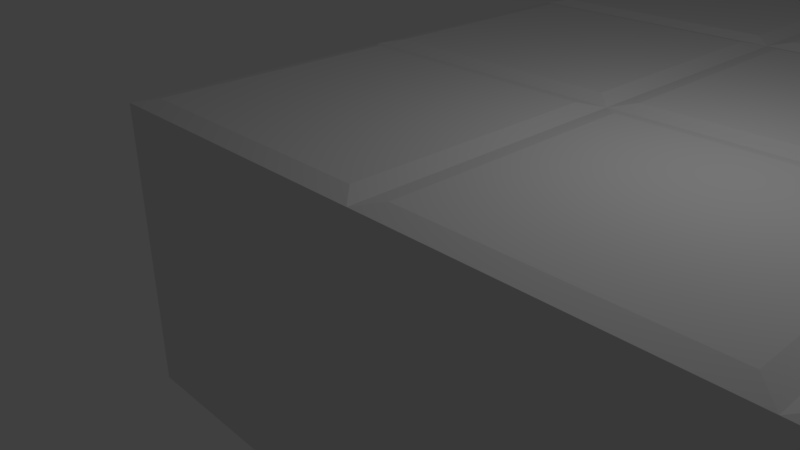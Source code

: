 # Source: Piso.blend  (saved by Blender 2.79.0; exported with 4.5.12 LTS)
import bpy
from mathutils import Matrix  # noqa: F401  (used for matrix-valued properties, if any)

bpy.ops.wm.read_factory_settings(use_empty=True)
scene = bpy.context.scene
scene.name = 'Scene'

# ---- collections
col_collection_1 = bpy.data.collections.new('Collection 1'); scene.collection.children.link(col_collection_1)

# ---- materials (node trees are filled in below, after node groups)
mat_material = bpy.data.materials.new('Material')
mat_material.alpha_threshold = 0.0
mat_material.use_transparent_shadow = False
mat_material.roughness = 0.5
mat_material.line_color = (0.0, 0.0, 0.0, 1.0)

# ---- material node trees

# ---- world
world_world = bpy.data.worlds.new('World'); scene.world = world_world
world_world.color = (0.05088, 0.05088, 0.05088)
world_world.use_sun_shadow = False
world_world.sun_shadow_jitter_overblur = 0.0
world_world.cycles.sampling_method = 'MANUAL'

# ---- cameras
cam_camera = bpy.data.cameras.new('Camera')
cam_camera.clip_end = 100.0
cam_camera.lens = 35.0
cam_camera.sensor_width = 32.0
cam_camera.sensor_height = 18.0
cam_camera.ortho_scale = 7.314
cam_camera.dof.focus_distance = 0.0
cam_camera.dof.aperture_fstop = 128.0

# ---- lights
light_lamp = bpy.data.lights.new('Lamp', 'POINT')
light_lamp.transmission_factor = 0.0
light_lamp.cutoff_distance = 30.0
light_lamp.energy = 100.0
light_lamp.shadow_buffer_clip_start = 1.001
light_lamp.shadow_soft_size = 0.1
light_lamp.shadow_maximum_resolution = 0.006
light_lamp.use_absolute_resolution = True

# ---- meshes
me_cube_046 = bpy.data.meshes.new('Cube.046')
me_cube_046.from_pydata([(0.8662, 0.8662, 0.0), (0.8662, -0.8662, 0.0), (-0.8662, 0.8662, 0.0), (-0.8662, -0.8662, 0.0)], [], [(0, 2, 3, 1)])
_uv = me_cube_046.uv_layers.new(name='UVMap')
_uv.uv.foreach_set('vector', [0.9907, 0.9853, 0.9466, 0.9853, 0.9466, 0.9409, 0.9907, 0.9409])
me_cube_046.materials.append(mat_material)
me_cube_046.use_remesh_preserve_volume = False
me_cube_046.use_remesh_preserve_attributes = False
me_cube_046.use_mirror_vertex_groups = False
me_cube_046.update()
me_cube_045 = bpy.data.meshes.new('Cube.045')
me_cube_045.from_pydata([(0.8662, 0.8662, 0.0), (0.8662, -0.8662, 0.0), (-0.8662, 0.8662, 0.0), (-0.8662, -0.8662, 0.0)], [], [(0, 2, 3, 1)])
_uv = me_cube_045.uv_layers.new(name='UVMap')
_uv.uv.foreach_set('vector', [0.7329, 0.9974, 0.6889, 0.9974, 0.6889, 0.9531, 0.7329, 0.9531])
me_cube_045.materials.append(mat_material)
me_cube_045.use_remesh_preserve_volume = False
me_cube_045.use_remesh_preserve_attributes = False
me_cube_045.use_mirror_vertex_groups = False
me_cube_045.update()
me_cube_044 = bpy.data.meshes.new('Cube.044')
me_cube_044.from_pydata([(0.8662, 0.8662, 0.0), (0.8662, -0.8662, 0.0), (-0.8662, 0.8662, 0.0), (-0.8662, -0.8662, 0.0)], [], [(0, 2, 3, 1)])
_uv = me_cube_044.uv_layers.new(name='UVMap')
_uv.uv.foreach_set('vector', [0.9415, 0.9853, 0.8975, 0.9853, 0.8975, 0.9409, 0.9415, 0.9409])
me_cube_044.materials.append(mat_material)
me_cube_044.use_remesh_preserve_volume = False
me_cube_044.use_remesh_preserve_attributes = False
me_cube_044.use_mirror_vertex_groups = False
me_cube_044.update()
me_cube_043 = bpy.data.meshes.new('Cube.043')
me_cube_043.from_pydata([(0.8662, 0.8662, 0.0), (0.8662, -0.8662, 0.0), (-0.8662, 0.8662, 0.0), (-0.8662, -0.8662, 0.0)], [], [(0, 2, 3, 1)])
_uv = me_cube_043.uv_layers.new(name='UVMap')
_uv.uv.foreach_set('vector', [0.9415, 0.5895, 0.8975, 0.5895, 0.8975, 0.5452, 0.9415, 0.5452])
me_cube_043.materials.append(mat_material)
me_cube_043.use_remesh_preserve_volume = False
me_cube_043.use_remesh_preserve_attributes = False
me_cube_043.use_mirror_vertex_groups = False
me_cube_043.update()
me_cube_042 = bpy.data.meshes.new('Cube.042')
me_cube_042.from_pydata([(0.8662, 0.8662, 0.0), (0.8662, -0.8662, 0.0), (-0.8662, 0.8662, 0.0), (-0.8662, -0.8662, 0.0)], [], [(0, 2, 3, 1)])
_uv = me_cube_042.uv_layers.new(name='UVMap')
_uv.uv.foreach_set('vector', [0.8312, 0.9531, 0.8312, 0.9974, 0.7871, 0.9974, 0.7871, 0.9531])
me_cube_042.materials.append(mat_material)
me_cube_042.use_remesh_preserve_volume = False
me_cube_042.use_remesh_preserve_attributes = False
me_cube_042.use_mirror_vertex_groups = False
me_cube_042.update()
me_cube_041 = bpy.data.meshes.new('Cube.041')
me_cube_041.from_pydata([(0.8662, 0.8662, 0.0), (0.8662, -0.8662, 0.0), (-0.8662, 0.8662, 0.0), (-0.8662, -0.8662, 0.0)], [], [(0, 2, 3, 1)])
_uv = me_cube_041.uv_layers.new(name='UVMap')
_uv.uv.foreach_set('vector', [0.9907, 0.8369, 0.9466, 0.8369, 0.9466, 0.7925, 0.9907, 0.7925])
me_cube_041.materials.append(mat_material)
me_cube_041.use_remesh_preserve_volume = False
me_cube_041.use_remesh_preserve_attributes = False
me_cube_041.use_mirror_vertex_groups = False
me_cube_041.update()
me_cube_040 = bpy.data.meshes.new('Cube.040')
me_cube_040.from_pydata([(0.8662, 0.8662, 0.0), (0.8662, -0.8662, 0.0), (-0.8662, 0.8662, 0.0), (-0.8662, -0.8662, 0.0)], [], [(0, 2, 3, 1)])
_uv = me_cube_040.uv_layers.new(name='UVMap')
_uv.uv.foreach_set('vector', [0.6346, 0.9531, 0.6346, 0.9974, 0.5906, 0.9974, 0.5906, 0.9531])
me_cube_040.materials.append(mat_material)
me_cube_040.use_remesh_preserve_volume = False
me_cube_040.use_remesh_preserve_attributes = False
me_cube_040.use_mirror_vertex_groups = False
me_cube_040.update()
me_cube_039 = bpy.data.meshes.new('Cube.039')
me_cube_039.from_pydata([(0.8662, 0.8662, 0.0), (0.8662, -0.8662, 0.0), (-0.8662, 0.8662, 0.0), (-0.8662, -0.8662, 0.0)], [], [(0, 2, 3, 1)])
_uv = me_cube_039.uv_layers.new(name='UVMap')
_uv.uv.foreach_set('vector', [0.9907, 0.7379, 0.9466, 0.7379, 0.9466, 0.6936, 0.9907, 0.6936])
me_cube_039.materials.append(mat_material)
me_cube_039.use_remesh_preserve_volume = False
me_cube_039.use_remesh_preserve_attributes = False
me_cube_039.use_mirror_vertex_groups = False
me_cube_039.update()
me_cube_038 = bpy.data.meshes.new('Cube.038')
me_cube_038.from_pydata([(0.8662, 0.8662, 0.0), (0.8662, -0.8662, 0.0), (-0.8662, 0.8662, 0.0), (-0.8662, -0.8662, 0.0)], [], [(0, 2, 3, 1)])
_uv = me_cube_038.uv_layers.new(name='UVMap')
_uv.uv.foreach_set('vector', [0.9907, 0.4957, 0.9907, 0.5401, 0.9466, 0.5401, 0.9466, 0.4957])
me_cube_038.materials.append(mat_material)
me_cube_038.use_remesh_preserve_volume = False
me_cube_038.use_remesh_preserve_attributes = False
me_cube_038.use_mirror_vertex_groups = False
me_cube_038.update()
me_cube_037 = bpy.data.meshes.new('Cube.037')
me_cube_037.from_pydata([(0.8662, 0.8662, 0.0), (0.8662, -0.8662, 0.0), (-0.8662, 0.8662, 0.0), (-0.8662, -0.8662, 0.0)], [], [(0, 2, 3, 1)])
_uv = me_cube_037.uv_layers.new(name='UVMap')
_uv.uv.foreach_set('vector', [0.9907, 0.5452, 0.9907, 0.5895, 0.9466, 0.5895, 0.9466, 0.5452])
me_cube_037.materials.append(mat_material)
me_cube_037.use_remesh_preserve_volume = False
me_cube_037.use_remesh_preserve_attributes = False
me_cube_037.use_mirror_vertex_groups = False
me_cube_037.update()
me_cube_036 = bpy.data.meshes.new('Cube.036')
me_cube_036.from_pydata([(0.8662, 0.8662, 0.0), (0.8662, -0.8662, 0.0), (-0.8662, 0.8662, 0.0), (-0.8662, -0.8662, 0.0)], [], [(0, 2, 3, 1)])
_uv = me_cube_036.uv_layers.new(name='UVMap')
_uv.uv.foreach_set('vector', [0.4923, 0.9531, 0.5364, 0.9531, 0.5364, 0.9974, 0.4923, 0.9974])
me_cube_036.materials.append(mat_material)
me_cube_036.use_remesh_preserve_volume = False
me_cube_036.use_remesh_preserve_attributes = False
me_cube_036.use_mirror_vertex_groups = False
me_cube_036.update()
me_cube_035 = bpy.data.meshes.new('Cube.035')
me_cube_035.from_pydata([(0.8662, 0.8662, 0.0), (0.8662, -0.8662, 0.0), (-0.8662, 0.8662, 0.0), (-0.8662, -0.8662, 0.0)], [], [(0, 2, 3, 1)])
_uv = me_cube_035.uv_layers.new(name='UVMap')
_uv.uv.foreach_set('vector', [0.782, 0.9531, 0.782, 0.9974, 0.738, 0.9974, 0.738, 0.9531])
me_cube_035.materials.append(mat_material)
me_cube_035.use_remesh_preserve_volume = False
me_cube_035.use_remesh_preserve_attributes = False
me_cube_035.use_mirror_vertex_groups = False
me_cube_035.update()
me_cube_034 = bpy.data.meshes.new('Cube.034')
me_cube_034.from_pydata([(0.8662, 0.8662, 0.0), (0.8662, -0.8662, 0.0), (-0.8662, 0.8662, 0.0), (-0.8662, -0.8662, 0.0)], [], [(0, 2, 3, 1)])
_uv = me_cube_034.uv_layers.new(name='UVMap')
_uv.uv.foreach_set('vector', [0.9907, 0.7874, 0.9466, 0.7874, 0.9466, 0.743, 0.9907, 0.743])
me_cube_034.materials.append(mat_material)
me_cube_034.use_remesh_preserve_volume = False
me_cube_034.use_remesh_preserve_attributes = False
me_cube_034.use_mirror_vertex_groups = False
me_cube_034.update()
me_cube_033 = bpy.data.meshes.new('Cube.033')
me_cube_033.from_pydata([(0.8662, 0.8662, 0.0), (0.8662, -0.8662, 0.0), (-0.8662, 0.8662, 0.0), (-0.8662, -0.8662, 0.0)], [], [(0, 2, 3, 1)])
_uv = me_cube_033.uv_layers.new(name='UVMap')
_uv.uv.foreach_set('vector', [0.9415, 0.6885, 0.8975, 0.6885, 0.8975, 0.6441, 0.9415, 0.6441])
me_cube_033.materials.append(mat_material)
me_cube_033.use_remesh_preserve_volume = False
me_cube_033.use_remesh_preserve_attributes = False
me_cube_033.use_mirror_vertex_groups = False
me_cube_033.update()
me_cube_032 = bpy.data.meshes.new('Cube.032')
me_cube_032.from_pydata([(0.8662, 0.8662, 0.0), (0.8662, -0.8662, 0.0), (-0.8662, 0.8662, 0.0), (-0.8662, -0.8662, 0.0)], [], [(0, 2, 3, 1)])
_uv = me_cube_032.uv_layers.new(name='UVMap')
_uv.uv.foreach_set('vector', [0.3941, 0.9531, 0.4381, 0.9531, 0.4381, 0.9974, 0.3941, 0.9974])
me_cube_032.materials.append(mat_material)
me_cube_032.use_remesh_preserve_volume = False
me_cube_032.use_remesh_preserve_attributes = False
me_cube_032.use_mirror_vertex_groups = False
me_cube_032.update()
me_cube_031 = bpy.data.meshes.new('Cube.031')
me_cube_031.from_pydata([(0.8662, 0.8662, 0.0), (0.8662, -0.8662, 0.0), (-0.8662, 0.8662, 0.0), (-0.8662, -0.8662, 0.0)], [], [(0, 2, 3, 1)])
_uv = me_cube_031.uv_layers.new(name='UVMap')
_uv.uv.foreach_set('vector', [0.9466, 0.8863, 0.9466, 0.842, 0.9907, 0.842, 0.9907, 0.8863])
me_cube_031.materials.append(mat_material)
me_cube_031.use_remesh_preserve_volume = False
me_cube_031.use_remesh_preserve_attributes = False
me_cube_031.use_mirror_vertex_groups = False
me_cube_031.update()
me_cube_030 = bpy.data.meshes.new('Cube.030')
me_cube_030.from_pydata([(0.8662, 0.8662, 0.0), (0.8662, -0.8662, 0.0), (-0.8662, 0.8662, 0.0), (-0.8662, -0.8662, 0.0)], [], [(0, 2, 3, 1)])
_uv = me_cube_030.uv_layers.new(name='UVMap')
_uv.uv.foreach_set('vector', [0.9907, 0.4462, 0.9907, 0.4906, 0.9466, 0.4906, 0.9466, 0.4462])
me_cube_030.materials.append(mat_material)
me_cube_030.use_remesh_preserve_volume = False
me_cube_030.use_remesh_preserve_attributes = False
me_cube_030.use_mirror_vertex_groups = False
me_cube_030.update()
me_cube_029 = bpy.data.meshes.new('Cube.029')
me_cube_029.from_pydata([(0.8662, 0.8662, 0.0), (0.8662, -0.8662, 0.0), (-0.8662, 0.8662, 0.0), (-0.8662, -0.8662, 0.0)], [], [(0, 2, 3, 1)])
_uv = me_cube_029.uv_layers.new(name='UVMap')
_uv.uv.foreach_set('vector', [0.4873, 0.9531, 0.4873, 0.9974, 0.4432, 0.9974, 0.4432, 0.9531])
me_cube_029.materials.append(mat_material)
me_cube_029.use_remesh_preserve_volume = False
me_cube_029.use_remesh_preserve_attributes = False
me_cube_029.use_mirror_vertex_groups = False
me_cube_029.update()
me_cube_028 = bpy.data.meshes.new('Cube.028')
me_cube_028.from_pydata([(0.8662, 0.8662, 0.0), (0.8662, -0.8662, 0.0), (-0.8662, 0.8662, 0.0), (-0.8662, -0.8662, 0.0)], [], [(0, 2, 3, 1)])
_uv = me_cube_028.uv_layers.new(name='UVMap')
_uv.uv.foreach_set('vector', [0.9907, 0.8914, 0.9907, 0.9358, 0.9466, 0.9358, 0.9466, 0.8914])
me_cube_028.materials.append(mat_material)
me_cube_028.use_remesh_preserve_volume = False
me_cube_028.use_remesh_preserve_attributes = False
me_cube_028.use_mirror_vertex_groups = False
me_cube_028.update()
me_cube_027 = bpy.data.meshes.new('Cube.027')
me_cube_027.from_pydata([(0.8662, 0.8662, 0.0), (0.8662, -0.8662, 0.0), (-0.8662, 0.8662, 0.0), (-0.8662, -0.8662, 0.0)], [], [(0, 2, 3, 1)])
_uv = me_cube_027.uv_layers.new(name='UVMap')
_uv.uv.foreach_set('vector', [0.8803, 0.9974, 0.8362, 0.9974, 0.8362, 0.9531, 0.8803, 0.9531])
me_cube_027.materials.append(mat_material)
me_cube_027.use_remesh_preserve_volume = False
me_cube_027.use_remesh_preserve_attributes = False
me_cube_027.use_mirror_vertex_groups = False
me_cube_027.update()
me_cube_026 = bpy.data.meshes.new('Cube.026')
me_cube_026.from_pydata([(0.8662, 0.8662, 0.0), (0.8662, -0.8662, 0.0), (-0.8662, 0.8662, 0.0), (-0.8662, -0.8662, 0.0)], [], [(0, 2, 3, 1)])
_uv = me_cube_026.uv_layers.new(name='UVMap')
_uv.uv.foreach_set('vector', [0.5855, 0.948, 0.5415, 0.948, 0.5415, 0.9036, 0.5855, 0.9036])
me_cube_026.materials.append(mat_material)
me_cube_026.use_remesh_preserve_volume = False
me_cube_026.use_remesh_preserve_attributes = False
me_cube_026.use_mirror_vertex_groups = False
me_cube_026.update()
me_cube_025 = bpy.data.meshes.new('Cube.025')
me_cube_025.from_pydata([(0.8662, 0.8662, 0.0), (0.8662, -0.8662, 0.0), (-0.8662, 0.8662, 0.0), (-0.8662, -0.8662, 0.0)], [], [(0, 2, 3, 1)])
_uv = me_cube_025.uv_layers.new(name='UVMap')
_uv.uv.foreach_set('vector', [0.6838, 0.948, 0.6397, 0.948, 0.6397, 0.9036, 0.6838, 0.9036])
me_cube_025.materials.append(mat_material)
me_cube_025.use_remesh_preserve_volume = False
me_cube_025.use_remesh_preserve_attributes = False
me_cube_025.use_mirror_vertex_groups = False
me_cube_025.update()
me_cube_024 = bpy.data.meshes.new('Cube.024')
me_cube_024.from_pydata([(0.8662, 0.8662, 0.0), (0.8662, -0.8662, 0.0), (-0.8662, 0.8662, 0.0), (-0.8662, -0.8662, 0.0)], [], [(0, 2, 3, 1)])
_uv = me_cube_024.uv_layers.new(name='UVMap')
_uv.uv.foreach_set('vector', [0.9415, 0.7379, 0.8975, 0.7379, 0.8975, 0.6936, 0.9415, 0.6936])
me_cube_024.materials.append(mat_material)
me_cube_024.use_remesh_preserve_volume = False
me_cube_024.use_remesh_preserve_attributes = False
me_cube_024.use_mirror_vertex_groups = False
me_cube_024.update()
me_cube_023 = bpy.data.meshes.new('Cube.023')
me_cube_023.from_pydata([(0.8662, 0.8662, 0.0), (0.8662, -0.8662, 0.0), (-0.8662, 0.8662, 0.0), (-0.8662, -0.8662, 0.0)], [], [(0, 2, 3, 1)])
_uv = me_cube_023.uv_layers.new(name='UVMap')
_uv.uv.foreach_set('vector', [0.4432, 0.9036, 0.4873, 0.9036, 0.4873, 0.948, 0.4432, 0.948])
me_cube_023.materials.append(mat_material)
me_cube_023.use_remesh_preserve_volume = False
me_cube_023.use_remesh_preserve_attributes = False
me_cube_023.use_mirror_vertex_groups = False
me_cube_023.update()
me_cube_022 = bpy.data.meshes.new('Cube.022')
me_cube_022.from_pydata([(0.8662, 0.8662, 0.0), (0.8662, -0.8662, 0.0), (-0.8662, 0.8662, 0.0), (-0.8662, -0.8662, 0.0)], [], [(0, 2, 3, 1)])
_uv = me_cube_022.uv_layers.new(name='UVMap')
_uv.uv.foreach_set('vector', [0.6346, 0.948, 0.5906, 0.948, 0.5906, 0.9036, 0.6346, 0.9036])
me_cube_022.materials.append(mat_material)
me_cube_022.use_remesh_preserve_volume = False
me_cube_022.use_remesh_preserve_attributes = False
me_cube_022.use_mirror_vertex_groups = False
me_cube_022.update()
me_cube_021 = bpy.data.meshes.new('Cube.021')
me_cube_021.from_pydata([(0.8662, 0.8662, 0.0), (0.8662, -0.8662, 0.0), (-0.8662, 0.8662, 0.0), (-0.8662, -0.8662, 0.0)], [], [(0, 2, 3, 1)])
_uv = me_cube_021.uv_layers.new(name='UVMap')
_uv.uv.foreach_set('vector', [0.8803, 0.948, 0.8362, 0.948, 0.8362, 0.9036, 0.8803, 0.9036])
me_cube_021.materials.append(mat_material)
me_cube_021.use_remesh_preserve_volume = False
me_cube_021.use_remesh_preserve_attributes = False
me_cube_021.use_mirror_vertex_groups = False
me_cube_021.update()
me_cube_020 = bpy.data.meshes.new('Cube.020')
me_cube_020.from_pydata([(0.8662, 0.8662, 0.0), (0.8662, -0.8662, 0.0), (-0.8662, 0.8662, 0.0), (-0.8662, -0.8662, 0.0)], [], [(0, 2, 3, 1)])
_uv = me_cube_020.uv_layers.new(name='UVMap')
_uv.uv.foreach_set('vector', [0.7329, 0.948, 0.6889, 0.948, 0.6889, 0.9036, 0.7329, 0.9036])
me_cube_020.materials.append(mat_material)
me_cube_020.use_remesh_preserve_volume = False
me_cube_020.use_remesh_preserve_attributes = False
me_cube_020.use_mirror_vertex_groups = False
me_cube_020.update()
me_cube_019 = bpy.data.meshes.new('Cube.019')
me_cube_019.from_pydata([(0.8662, 0.8662, 0.0), (0.8662, -0.8662, 0.0), (-0.8662, 0.8662, 0.0), (-0.8662, -0.8662, 0.0)], [], [(0, 2, 3, 1)])
_uv = me_cube_019.uv_layers.new(name='UVMap')
_uv.uv.foreach_set('vector', [0.9415, 0.5401, 0.8975, 0.5401, 0.8975, 0.4957, 0.9415, 0.4957])
me_cube_019.materials.append(mat_material)
me_cube_019.use_remesh_preserve_volume = False
me_cube_019.use_remesh_preserve_attributes = False
me_cube_019.use_mirror_vertex_groups = False
me_cube_019.update()
me_cube_018 = bpy.data.meshes.new('Cube.018')
me_cube_018.from_pydata([(0.8662, 0.8662, 0.0), (0.8662, -0.8662, 0.0), (-0.8662, 0.8662, 0.0), (-0.8662, -0.8662, 0.0)], [], [(0, 2, 3, 1)])
_uv = me_cube_018.uv_layers.new(name='UVMap')
_uv.uv.foreach_set('vector', [0.9415, 0.9358, 0.8975, 0.9358, 0.8975, 0.8914, 0.9415, 0.8914])
me_cube_018.materials.append(mat_material)
me_cube_018.use_remesh_preserve_volume = False
me_cube_018.use_remesh_preserve_attributes = False
me_cube_018.use_mirror_vertex_groups = False
me_cube_018.update()
me_cube_017 = bpy.data.meshes.new('Cube.017')
me_cube_017.from_pydata([(0.8662, 0.8662, 0.0), (0.8662, -0.8662, 0.0), (-0.8662, 0.8662, 0.0), (-0.8662, -0.8662, 0.0)], [], [(0, 2, 3, 1)])
_uv = me_cube_017.uv_layers.new(name='UVMap')
_uv.uv.foreach_set('vector', [0.9415, 0.4906, 0.8975, 0.4906, 0.8975, 0.4462, 0.9415, 0.4462])
me_cube_017.materials.append(mat_material)
me_cube_017.use_remesh_preserve_volume = False
me_cube_017.use_remesh_preserve_attributes = False
me_cube_017.use_mirror_vertex_groups = False
me_cube_017.update()
me_cube_016 = bpy.data.meshes.new('Cube.016')
me_cube_016.from_pydata([(0.8662, 0.8662, 0.0), (0.8662, -0.8662, 0.0), (-0.8662, 0.8662, 0.0), (-0.8662, -0.8662, 0.0)], [], [(0, 2, 3, 1)])
_uv = me_cube_016.uv_layers.new(name='UVMap')
_uv.uv.foreach_set('vector', [0.9415, 0.639, 0.8975, 0.639, 0.8975, 0.5946, 0.9415, 0.5946])
me_cube_016.materials.append(mat_material)
me_cube_016.use_remesh_preserve_volume = False
me_cube_016.use_remesh_preserve_attributes = False
me_cube_016.use_mirror_vertex_groups = False
me_cube_016.update()
me_cube_015 = bpy.data.meshes.new('Cube.015')
me_cube_015.from_pydata([(0.8662, 0.8662, 0.0), (0.8662, -0.8662, 0.0), (-0.8662, 0.8662, 0.0), (-0.8662, -0.8662, 0.0)], [], [(0, 2, 3, 1)])
_uv = me_cube_015.uv_layers.new(name='UVMap')
_uv.uv.foreach_set('vector', [0.8975, 0.4411, 0.8975, 0.3968, 0.9415, 0.3968, 0.9415, 0.4411])
me_cube_015.materials.append(mat_material)
me_cube_015.use_remesh_preserve_volume = False
me_cube_015.use_remesh_preserve_attributes = False
me_cube_015.use_mirror_vertex_groups = False
me_cube_015.update()
me_cube_014 = bpy.data.meshes.new('Cube.014')
me_cube_014.from_pydata([(0.8662, 0.8662, 0.0), (0.8662, -0.8662, 0.0), (-0.8662, 0.8662, 0.0), (-0.8662, -0.8662, 0.0)], [], [(0, 2, 3, 1)])
_uv = me_cube_014.uv_layers.new(name='UVMap')
_uv.uv.foreach_set('vector', [0.4381, 0.948, 0.3941, 0.948, 0.3941, 0.9036, 0.4381, 0.9036])
me_cube_014.materials.append(mat_material)
me_cube_014.use_remesh_preserve_volume = False
me_cube_014.use_remesh_preserve_attributes = False
me_cube_014.use_mirror_vertex_groups = False
me_cube_014.update()
me_cube_013 = bpy.data.meshes.new('Cube.013')
me_cube_013.from_pydata([(0.8662, 0.8662, 0.0), (0.8662, -0.8662, 0.0), (-0.8662, 0.8662, 0.0), (-0.8662, -0.8662, 0.0)], [], [(0, 2, 3, 1)])
_uv = me_cube_013.uv_layers.new(name='UVMap')
_uv.uv.foreach_set('vector', [0.5364, 0.9036, 0.5364, 0.948, 0.4923, 0.948, 0.4923, 0.9036])
me_cube_013.materials.append(mat_material)
me_cube_013.use_remesh_preserve_volume = False
me_cube_013.use_remesh_preserve_attributes = False
me_cube_013.use_mirror_vertex_groups = False
me_cube_013.update()
me_cube_012 = bpy.data.meshes.new('Cube.012')
me_cube_012.from_pydata([(0.8662, 0.8662, 0.0), (0.8662, -0.8662, 0.0), (-0.8662, 0.8662, 0.0), (-0.8662, -0.8662, 0.0)], [], [(0, 2, 3, 1)])
_uv = me_cube_012.uv_layers.new(name='UVMap')
_uv.uv.foreach_set('vector', [0.8975, 0.743, 0.9415, 0.743, 0.9415, 0.7874, 0.8975, 0.7874])
me_cube_012.materials.append(mat_material)
me_cube_012.use_remesh_preserve_volume = False
me_cube_012.use_remesh_preserve_attributes = False
me_cube_012.use_mirror_vertex_groups = False
me_cube_012.update()
me_cube_011 = bpy.data.meshes.new('Cube.011')
me_cube_011.from_pydata([(0.8662, 0.8662, 0.0), (0.8662, -0.8662, 0.0), (-0.8662, 0.8662, 0.0), (-0.8662, -0.8662, 0.0)], [], [(0, 2, 3, 1)])
_uv = me_cube_011.uv_layers.new(name='UVMap')
_uv.uv.foreach_set('vector', [0.7871, 0.9036, 0.8312, 0.9036, 0.8312, 0.948, 0.7871, 0.948])
me_cube_011.materials.append(mat_material)
me_cube_011.use_remesh_preserve_volume = False
me_cube_011.use_remesh_preserve_attributes = False
me_cube_011.use_mirror_vertex_groups = False
me_cube_011.update()
me_cube_010 = bpy.data.meshes.new('Cube.010')
me_cube_010.from_pydata([(0.8662, 0.8662, 0.0), (0.8662, -0.8662, 0.0), (-0.8662, 0.8662, 0.0), (-0.8662, -0.8662, 0.0)], [], [(0, 2, 3, 1)])
_uv = me_cube_010.uv_layers.new(name='UVMap')
_uv.uv.foreach_set('vector', [0.738, 0.9036, 0.782, 0.9036, 0.782, 0.948, 0.738, 0.948])
me_cube_010.materials.append(mat_material)
me_cube_010.use_remesh_preserve_volume = False
me_cube_010.use_remesh_preserve_attributes = False
me_cube_010.use_mirror_vertex_groups = False
me_cube_010.update()
me_cube_009 = bpy.data.meshes.new('Cube.009')
me_cube_009.from_pydata([(0.8662, 0.8662, 0.0), (0.8662, -0.8662, 0.0), (-0.8662, 0.8662, 0.0), (-0.8662, -0.8662, 0.0)], [], [(0, 2, 3, 1)])
_uv = me_cube_009.uv_layers.new(name='UVMap')
_uv.uv.foreach_set('vector', [0.8975, 0.842, 0.9415, 0.842, 0.9415, 0.8863, 0.8975, 0.8863])
me_cube_009.materials.append(mat_material)
me_cube_009.use_remesh_preserve_volume = False
me_cube_009.use_remesh_preserve_attributes = False
me_cube_009.use_mirror_vertex_groups = False
me_cube_009.update()
me_cube_008 = bpy.data.meshes.new('Cube.008')
me_cube_008.from_pydata([(0.8662, 0.8662, 0.0), (0.8662, -0.8662, 0.0), (-0.8662, 0.8662, 0.0), (-0.8662, -0.8662, 0.0)], [], [(0, 2, 3, 1)])
_uv = me_cube_008.uv_layers.new(name='UVMap')
_uv.uv.foreach_set('vector', [0.8975, 0.7925, 0.9415, 0.7925, 0.9415, 0.8369, 0.8975, 0.8369])
me_cube_008.materials.append(mat_material)
me_cube_008.use_remesh_preserve_volume = False
me_cube_008.use_remesh_preserve_attributes = False
me_cube_008.use_mirror_vertex_groups = False
me_cube_008.update()
me_cube_007 = bpy.data.meshes.new('Cube.007')
me_cube_007.from_pydata([(0.8662, 0.8662, 0.0), (0.8662, -0.8662, 0.0), (-0.8662, 0.8662, 0.0), (-0.8662, -0.8662, 0.0)], [], [(0, 2, 3, 1)])
_uv = me_cube_007.uv_layers.new(name='UVMap')
_uv.uv.foreach_set('vector', [0.5855, 0.9531, 0.5855, 0.9974, 0.5415, 0.9974, 0.5415, 0.9531])
me_cube_007.materials.append(mat_material)
me_cube_007.use_remesh_preserve_volume = False
me_cube_007.use_remesh_preserve_attributes = False
me_cube_007.use_mirror_vertex_groups = False
me_cube_007.update()
me_cube_006 = bpy.data.meshes.new('Cube.006')
me_cube_006.from_pydata([(0.8662, 0.8662, 0.0), (0.8662, -0.8662, 0.0), (-0.8662, 0.8662, 0.0), (-0.8662, -0.8662, 0.0)], [], [(0, 2, 3, 1)])
_uv = me_cube_006.uv_layers.new(name='UVMap')
_uv.uv.foreach_set('vector', [0.9466, 0.3968, 0.9907, 0.3968, 0.9907, 0.4411, 0.9466, 0.4411])
me_cube_006.materials.append(mat_material)
me_cube_006.use_remesh_preserve_volume = False
me_cube_006.use_remesh_preserve_attributes = False
me_cube_006.use_mirror_vertex_groups = False
me_cube_006.update()
me_cube_005 = bpy.data.meshes.new('Cube.005')
me_cube_005.from_pydata([(0.8662, 0.8662, 0.0), (0.8662, -0.8662, 0.0), (-0.8662, 0.8662, 0.0), (-0.8662, -0.8662, 0.0)], [], [(0, 2, 3, 1)])
_uv = me_cube_005.uv_layers.new(name='UVMap')
_uv.uv.foreach_set('vector', [0.9466, 0.5946, 0.9907, 0.5946, 0.9907, 0.639, 0.9466, 0.639])
me_cube_005.materials.append(mat_material)
me_cube_005.use_remesh_preserve_volume = False
me_cube_005.use_remesh_preserve_attributes = False
me_cube_005.use_mirror_vertex_groups = False
me_cube_005.update()
me_cube_004 = bpy.data.meshes.new('Cube.004')
me_cube_004.from_pydata([(0.8662, 0.8662, 0.0), (0.8662, -0.8662, 0.0), (-0.8662, 0.8662, 0.0), (-0.8662, -0.8662, 0.0)], [], [(0, 2, 3, 1)])
_uv = me_cube_004.uv_layers.new(name='UVMap')
_uv.uv.foreach_set('vector', [0.6397, 0.9531, 0.6838, 0.9531, 0.6838, 0.9974, 0.6397, 0.9974])
me_cube_004.materials.append(mat_material)
me_cube_004.use_remesh_preserve_volume = False
me_cube_004.use_remesh_preserve_attributes = False
me_cube_004.use_mirror_vertex_groups = False
me_cube_004.update()
me_cube_003 = bpy.data.meshes.new('Cube.003')
me_cube_003.from_pydata([(0.8662, 0.8662, 0.0), (0.8662, -0.8662, 0.0), (-0.8662, 0.8662, 0.0), (-0.8662, -0.8662, 0.0)], [], [(0, 2, 3, 1)])
_uv = me_cube_003.uv_layers.new(name='UVMap')
_uv.uv.foreach_set('vector', [0.9907, 0.6885, 0.9466, 0.6885, 0.9466, 0.6441, 0.9907, 0.6441])
me_cube_003.materials.append(mat_material)
me_cube_003.use_remesh_preserve_volume = False
me_cube_003.use_remesh_preserve_attributes = False
me_cube_003.use_mirror_vertex_groups = False
me_cube_003.update()
me_cube_002 = bpy.data.meshes.new('Cube.002')
me_cube_002.from_pydata([(0.8662, 0.8662, 0.0), (0.8662, -0.8662, 0.0), (-0.8662, 0.8662, 0.0), (-0.8662, -0.8662, 0.0)], [], [(0, 2, 3, 1)])
_uv = me_cube_002.uv_layers.new(name='UVMap')
_uv.uv.foreach_set('vector', [0.9975, 0.00256, 0.9975, 0.04691, 0.9534, 0.04691, 0.9534, 0.00256])
me_cube_002.materials.append(mat_material)
me_cube_002.use_remesh_preserve_volume = False
me_cube_002.use_remesh_preserve_attributes = False
me_cube_002.use_mirror_vertex_groups = False
me_cube_002.update()
me_cube = bpy.data.meshes.new('Cube')
me_cube.from_pydata([(1.0, 1.0, -1.0), (1.0, -1.0, -1.0), (-1.0, -1.0, -1.0), (-1.0, 1.0, -1.0), (1.0, 1.0, 1.0), (1.0, -1.0, 1.0), (-1.0, -1.0, 1.0), (-1.0, 1.0, 1.0), (1.0, 3.0, -1.0), (1.0, 1.0, -1.0), (-1.0, 1.0, -1.0), (-1.0, 3.0, -1.0), (1.0, 3.0, 1.0), (1.0, 1.0, 1.0), (-1.0, 1.0, 1.0), (-1.0, 3.0, 1.0), (1.0, 5.0, -1.0), (1.0, 3.0, -1.0), (-1.0, 3.0, -1.0), (-1.0, 5.0, -1.0), (1.0, 5.0, 1.0), (1.0, 3.0, 1.0), (-1.0, 3.0, 1.0), (-1.0, 5.0, 1.0), (1.0, 7.0, -1.0), (1.0, 5.0, -1.0), (-1.0, 5.0, -1.0), (-1.0, 7.0, -1.0), (1.0, 7.0, 1.0), (1.0, 5.0, 1.0), (-1.0, 5.0, 1.0), (-1.0, 7.0, 1.0), (1.0, 9.0, -1.0), (1.0, 7.0, -1.0), (-1.0, 7.0, -1.0), (-1.0, 9.0, -1.0), (1.0, 9.0, 1.0), (1.0, 7.0, 1.0), (-1.0, 7.0, 1.0), (-1.0, 9.0, 1.0), (1.0, 11.0, -1.0), (1.0, 9.0, -1.0), (-1.0, 9.0, -1.0), (-1.0, 11.0, -1.0), (1.0, 11.0, 1.0), (1.0, 9.0, 1.0), (-1.0, 9.0, 1.0), (-1.0, 11.0, 1.0), (1.0, 13.0, -1.0), (1.0, 11.0, -1.0), (-1.0, 11.0, -1.0), (-1.0, 13.0, -1.0), (1.0, 13.0, 1.0), (1.0, 11.0, 1.0), (-1.0, 11.0, 1.0), (-1.0, 13.0, 1.0), (1.0, 15.0, -1.0), (1.0, 13.0, -1.0), (-1.0, 13.0, -1.0), (-1.0, 15.0, -1.0), (1.0, 15.0, 1.0), (1.0, 13.0, 1.0), (-1.0, 13.0, 1.0), (-1.0, 15.0, 1.0), (1.0, 17.0, -1.0), (1.0, 15.0, -1.0), (-1.0, 15.0, -1.0), (-1.0, 17.0, -1.0), (1.0, 17.0, 1.0), (1.0, 15.0, 1.0), (-1.0, 15.0, 1.0), (-1.0, 17.0, 1.0), (3.0, 1.0, -1.0), (3.0, -1.0, -1.0), (1.0, -1.0, -1.0), (1.0, 1.0, -1.0), (3.0, 1.0, 1.0), (3.0, -1.0, 1.0), (1.0, -1.0, 1.0), (1.0, 1.0, 1.0), (3.0, 3.0, -1.0), (3.0, 1.0, -1.0), (1.0, 1.0, -1.0), (1.0, 3.0, -1.0), (3.0, 3.0, 1.0), (3.0, 1.0, 1.0), (1.0, 1.0, 1.0), (1.0, 3.0, 1.0), (3.0, 5.0, -1.0), (3.0, 3.0, -1.0), (1.0, 3.0, -1.0), (1.0, 5.0, -1.0), (3.0, 5.0, 1.0), (3.0, 3.0, 1.0), (1.0, 3.0, 1.0), (1.0, 5.0, 1.0), (3.0, 7.0, -1.0), (3.0, 5.0, -1.0), (1.0, 5.0, -1.0), (1.0, 7.0, -1.0), (3.0, 7.0, 1.0), (3.0, 5.0, 1.0), (1.0, 5.0, 1.0), (1.0, 7.0, 1.0), (3.0, 9.0, -1.0), (3.0, 7.0, -1.0), (1.0, 7.0, -1.0), (1.0, 9.0, -1.0), (3.0, 9.0, 1.0), (3.0, 7.0, 1.0), (1.0, 7.0, 1.0), (1.0, 9.0, 1.0), (3.0, 11.0, -1.0), (3.0, 9.0, -1.0), (1.0, 9.0, -1.0), (1.0, 11.0, -1.0), (3.0, 11.0, 1.0), (3.0, 9.0, 1.0), (1.0, 9.0, 1.0), (1.0, 11.0, 1.0), (3.0, 13.0, -1.0), (3.0, 11.0, -1.0), (1.0, 11.0, -1.0), (1.0, 13.0, -1.0), (3.0, 13.0, 1.0), (3.0, 11.0, 1.0), (1.0, 11.0, 1.0), (1.0, 13.0, 1.0), (3.0, 15.0, -1.0), (3.0, 13.0, -1.0), (1.0, 13.0, -1.0), (1.0, 15.0, -1.0), (3.0, 15.0, 1.0), (3.0, 13.0, 1.0), (1.0, 13.0, 1.0), (1.0, 15.0, 1.0), (3.0, 17.0, -1.0), (3.0, 15.0, -1.0), (1.0, 15.0, -1.0), (1.0, 17.0, -1.0), (3.0, 17.0, 1.0), (3.0, 15.0, 1.0), (1.0, 15.0, 1.0), (1.0, 17.0, 1.0), (5.0, 1.0, -1.0), (5.0, -1.0, -1.0), (3.0, -1.0, -1.0), (3.0, 1.0, -1.0), (5.0, 1.0, 1.0), (5.0, -1.0, 1.0), (3.0, -1.0, 1.0), (3.0, 1.0, 1.0), (5.0, 3.0, -1.0), (5.0, 1.0, -1.0), (3.0, 1.0, -1.0), (3.0, 3.0, -1.0), (5.0, 3.0, 1.0), (5.0, 1.0, 1.0), (3.0, 1.0, 1.0), (3.0, 3.0, 1.0), (5.0, 5.0, -1.0), (5.0, 3.0, -1.0), (3.0, 3.0, -1.0), (3.0, 5.0, -1.0), (5.0, 5.0, 1.0), (5.0, 3.0, 1.0), (3.0, 3.0, 1.0), (3.0, 5.0, 1.0), (5.0, 7.0, -1.0), (5.0, 5.0, -1.0), (3.0, 5.0, -1.0), (3.0, 7.0, -1.0), (5.0, 7.0, 1.0), (5.0, 5.0, 1.0), (3.0, 5.0, 1.0), (3.0, 7.0, 1.0), (5.0, 9.0, -1.0), (5.0, 7.0, -1.0), (3.0, 7.0, -1.0), (3.0, 9.0, -1.0), (5.0, 9.0, 1.0), (5.0, 7.0, 1.0), (3.0, 7.0, 1.0), (3.0, 9.0, 1.0), (5.0, 11.0, -1.0), (5.0, 9.0, -1.0), (3.0, 9.0, -1.0), (3.0, 11.0, -1.0), (5.0, 11.0, 1.0), (5.0, 9.0, 1.0), (3.0, 9.0, 1.0), (3.0, 11.0, 1.0), (5.0, 13.0, -1.0), (5.0, 11.0, -1.0), (3.0, 11.0, -1.0), (3.0, 13.0, -1.0), (5.0, 13.0, 1.0), (5.0, 11.0, 1.0), (3.0, 11.0, 1.0), (3.0, 13.0, 1.0), (5.0, 15.0, -1.0), (5.0, 13.0, -1.0), (3.0, 13.0, -1.0), (3.0, 15.0, -1.0), (5.0, 15.0, 1.0), (5.0, 13.0, 1.0), (3.0, 13.0, 1.0), (3.0, 15.0, 1.0), (5.0, 17.0, -1.0), (5.0, 15.0, -1.0), (3.0, 15.0, -1.0), (3.0, 17.0, -1.0), (5.0, 17.0, 1.0), (5.0, 15.0, 1.0), (3.0, 15.0, 1.0), (3.0, 17.0, 1.0), (7.0, 1.0, -1.0), (7.0, -1.0, -1.0), (5.0, -1.0, -1.0), (5.0, 1.0, -1.0), (7.0, 1.0, 1.0), (7.0, -1.0, 1.0), (5.0, -1.0, 1.0), (5.0, 1.0, 1.0), (7.0, 3.0, -1.0), (7.0, 1.0, -1.0), (5.0, 1.0, -1.0), (5.0, 3.0, -1.0), (7.0, 3.0, 1.0), (7.0, 1.0, 1.0), (5.0, 1.0, 1.0), (5.0, 3.0, 1.0), (7.0, 5.0, -1.0), (7.0, 3.0, -1.0), (5.0, 3.0, -1.0), (5.0, 5.0, -1.0), (7.0, 5.0, 1.0), (7.0, 3.0, 1.0), (5.0, 3.0, 1.0), (5.0, 5.0, 1.0), (7.0, 7.0, -1.0), (7.0, 5.0, -1.0), (5.0, 5.0, -1.0), (5.0, 7.0, -1.0), (7.0, 7.0, 1.0), (7.0, 5.0, 1.0), (5.0, 5.0, 1.0), (5.0, 7.0, 1.0), (7.0, 9.0, -1.0), (7.0, 7.0, -1.0), (5.0, 7.0, -1.0), (5.0, 9.0, -1.0), (7.0, 9.0, 1.0), (7.0, 7.0, 1.0), (5.0, 7.0, 1.0), (5.0, 9.0, 1.0), (7.0, 11.0, -1.0), (7.0, 9.0, -1.0), (5.0, 9.0, -1.0), (5.0, 11.0, -1.0), (7.0, 11.0, 1.0), (7.0, 9.0, 1.0), (5.0, 9.0, 1.0), (5.0, 11.0, 1.0), (7.0, 13.0, -1.0), (7.0, 11.0, -1.0), (5.0, 11.0, -1.0), (5.0, 13.0, -1.0), (7.0, 13.0, 1.0), (7.0, 11.0, 1.0), (5.0, 11.0, 1.0), (5.0, 13.0, 1.0), (7.0, 15.0, -1.0), (7.0, 13.0, -1.0), (5.0, 13.0, -1.0), (5.0, 15.0, -1.0), (7.0, 15.0, 1.0), (7.0, 13.0, 1.0), (5.0, 13.0, 1.0), (5.0, 15.0, 1.0), (7.0, 17.0, -1.0), (7.0, 15.0, -1.0), (5.0, 15.0, -1.0), (5.0, 17.0, -1.0), (7.0, 17.0, 1.0), (7.0, 15.0, 1.0), (5.0, 15.0, 1.0), (5.0, 17.0, 1.0), (9.0, 1.0, -1.0), (9.0, -1.0, -1.0), (7.0, -1.0, -1.0), (7.0, 1.0, -1.0), (9.0, 1.0, 1.0), (9.0, -1.0, 1.0), (7.0, -1.0, 1.0), (7.0, 1.0, 1.0), (9.0, 3.0, -1.0), (9.0, 1.0, -1.0), (7.0, 1.0, -1.0), (7.0, 3.0, -1.0), (9.0, 3.0, 1.0), (9.0, 1.0, 1.0), (7.0, 1.0, 1.0), (7.0, 3.0, 1.0), (9.0, 5.0, -1.0), (9.0, 3.0, -1.0), (7.0, 3.0, -1.0), (7.0, 5.0, -1.0), (9.0, 5.0, 1.0), (9.0, 3.0, 1.0), (7.0, 3.0, 1.0), (7.0, 5.0, 1.0), (9.0, 7.0, -1.0), (9.0, 5.0, -1.0), (7.0, 5.0, -1.0), (7.0, 7.0, -1.0), (9.0, 7.0, 1.0), (9.0, 5.0, 1.0), (7.0, 5.0, 1.0), (7.0, 7.0, 1.0), (9.0, 9.0, -1.0), (9.0, 7.0, -1.0), (7.0, 7.0, -1.0), (7.0, 9.0, -1.0), (9.0, 9.0, 1.0), (9.0, 7.0, 1.0), (7.0, 7.0, 1.0), (7.0, 9.0, 1.0), (9.0, 11.0, -1.0), (9.0, 9.0, -1.0), (7.0, 9.0, -1.0), (7.0, 11.0, -1.0), (9.0, 11.0, 1.0), (9.0, 9.0, 1.0), (7.0, 9.0, 1.0), (7.0, 11.0, 1.0), (9.0, 13.0, -1.0), (9.0, 11.0, -1.0), (7.0, 11.0, -1.0), (7.0, 13.0, -1.0), (9.0, 13.0, 1.0), (9.0, 11.0, 1.0), (7.0, 11.0, 1.0), (7.0, 13.0, 1.0), (9.0, 15.0, -1.0), (9.0, 13.0, -1.0), (7.0, 13.0, -1.0), (7.0, 15.0, -1.0), (9.0, 15.0, 1.0), (9.0, 13.0, 1.0), (7.0, 13.0, 1.0), (7.0, 15.0, 1.0), (9.0, 17.0, -1.0), (9.0, 15.0, -1.0), (7.0, 15.0, -1.0), (7.0, 17.0, -1.0), (9.0, 17.0, 1.0), (9.0, 15.0, 1.0), (7.0, 15.0, 1.0), (7.0, 17.0, 1.0), (0.8662, 0.8662, 1.029), (0.8662, -0.8662, 1.029), (-0.8662, 0.8662, 1.029), (-0.8662, -0.8662, 1.029), (0.8662, 2.866, 1.029), (0.8662, 1.134, 1.029), (-0.8662, 2.866, 1.029), (-0.8662, 1.134, 1.029), (0.8662, 4.866, 1.029), (0.8662, 3.134, 1.029), (-0.8662, 4.866, 1.029), (-0.8662, 3.134, 1.029), (0.8662, 6.866, 1.029), (0.8662, 5.134, 1.029), (-0.8662, 6.866, 1.029), (-0.8662, 5.134, 1.029), (0.8662, 8.866, 1.029), (0.8662, 7.134, 1.029), (-0.8662, 8.866, 1.029), (-0.8662, 7.134, 1.029), (0.8662, 10.87, 1.029), (0.8662, 9.134, 1.029), (-0.8662, 10.87, 1.029), (-0.8662, 9.134, 1.029), (0.8662, 12.87, 1.029), (0.8662, 11.13, 1.029), (-0.8662, 12.87, 1.029), (-0.8662, 11.13, 1.029), (0.8662, 14.87, 1.029), (0.8662, 13.13, 1.029), (-0.8662, 14.87, 1.029), (-0.8662, 13.13, 1.029), (0.8662, 16.87, 1.029), (0.8662, 15.13, 1.029), (-0.8662, 16.87, 1.029), (-0.8662, 15.13, 1.029), (2.866, 0.8662, 1.029), (2.866, -0.8662, 1.029), (1.134, 0.8662, 1.029), (1.134, -0.8662, 1.029), (2.866, 2.866, 1.029), (2.866, 1.134, 1.029), (1.134, 2.866, 1.029), (1.134, 1.134, 1.029), (2.866, 4.866, 1.029), (2.866, 3.134, 1.029), (1.134, 4.866, 1.029), (1.134, 3.134, 1.029), (2.866, 6.866, 1.029), (2.866, 5.134, 1.029), (1.134, 6.866, 1.029), (1.134, 5.134, 1.029), (2.866, 8.866, 1.029), (2.866, 7.134, 1.029), (1.134, 8.866, 1.029), (1.134, 7.134, 1.029), (2.866, 10.87, 1.029), (2.866, 9.134, 1.029), (1.134, 10.87, 1.029), (1.134, 9.134, 1.029), (2.866, 12.87, 1.029), (2.866, 11.13, 1.029), (1.134, 12.87, 1.029), (1.134, 11.13, 1.029), (2.866, 14.87, 1.029), (2.866, 13.13, 1.029), (1.134, 14.87, 1.029), (1.134, 13.13, 1.029), (2.866, 16.87, 1.029), (2.866, 15.13, 1.029), (1.134, 16.87, 1.029), (1.134, 15.13, 1.029), (4.866, 0.8662, 1.029), (4.866, -0.8662, 1.029), (3.134, 0.8662, 1.029), (3.134, -0.8662, 1.029), (4.866, 2.866, 1.029), (4.866, 1.134, 1.029), (3.134, 2.866, 1.029), (3.134, 1.134, 1.029), (4.866, 4.866, 1.029), (4.866, 3.134, 1.029), (3.134, 4.866, 1.029), (3.134, 3.134, 1.029), (4.866, 6.866, 1.029), (4.866, 5.134, 1.029), (3.134, 6.866, 1.029), (3.134, 5.134, 1.029), (4.866, 8.866, 1.029), (4.866, 7.134, 1.029), (3.134, 8.866, 1.029), (3.134, 7.134, 1.029), (4.866, 10.87, 1.029), (4.866, 9.134, 1.029), (3.134, 10.87, 1.029), (3.134, 9.134, 1.029), (4.866, 12.87, 1.029), (4.866, 11.13, 1.029), (3.134, 12.87, 1.029), (3.134, 11.13, 1.029), (4.866, 14.87, 1.029), (4.866, 13.13, 1.029), (3.134, 14.87, 1.029), (3.134, 13.13, 1.029), (4.866, 16.87, 1.029), (4.866, 15.13, 1.029), (3.134, 16.87, 1.029), (3.134, 15.13, 1.029), (6.866, 0.8662, 1.029), (6.866, -0.8662, 1.029), (5.134, 0.8662, 1.029), (5.134, -0.8662, 1.029), (6.866, 2.866, 1.029), (6.866, 1.134, 1.029), (5.134, 2.866, 1.029), (5.134, 1.134, 1.029), (6.866, 4.866, 1.029), (6.866, 3.134, 1.029), (5.134, 4.866, 1.029), (5.134, 3.134, 1.029), (6.866, 6.866, 1.029), (6.866, 5.134, 1.029), (5.134, 6.866, 1.029), (5.134, 5.134, 1.029), (6.866, 8.866, 1.029), (6.866, 7.134, 1.029), (5.134, 8.866, 1.029), (5.134, 7.134, 1.029), (6.866, 10.87, 1.029), (6.866, 9.134, 1.029), (5.134, 10.87, 1.029), (5.134, 9.134, 1.029), (6.866, 12.87, 1.029), (6.866, 11.13, 1.029), (5.134, 12.87, 1.029), (5.134, 11.13, 1.029), (6.866, 14.87, 1.029), (6.866, 13.13, 1.029), (5.134, 14.87, 1.029), (5.134, 13.13, 1.029), (6.866, 16.87, 1.029), (6.866, 15.13, 1.029), (5.134, 16.87, 1.029), (5.134, 15.13, 1.029), (8.866, 0.8662, 1.029), (8.866, -0.8662, 1.029), (7.134, 0.8662, 1.029), (7.134, -0.8662, 1.029), (8.866, 2.866, 1.029), (8.866, 1.134, 1.029), (7.134, 2.866, 1.029), (7.134, 1.134, 1.029), (8.866, 4.866, 1.029), (8.866, 3.134, 1.029), (7.134, 4.866, 1.029), (7.134, 3.134, 1.029), (8.866, 6.866, 1.029), (8.866, 5.134, 1.029), (7.134, 6.866, 1.029), (7.134, 5.134, 1.029), (8.866, 8.866, 1.029), (8.866, 7.134, 1.029), (7.134, 8.866, 1.029), (7.134, 7.134, 1.029), (8.866, 10.87, 1.029), (8.866, 9.134, 1.029), (7.134, 10.87, 1.029), (7.134, 9.134, 1.029), (8.866, 12.87, 1.029), (8.866, 11.13, 1.029), (7.134, 12.87, 1.029), (7.134, 11.13, 1.029), (8.866, 14.87, 1.029), (8.866, 13.13, 1.029), (7.134, 14.87, 1.029), (7.134, 13.13, 1.029), (8.866, 16.87, 1.029), (8.866, 15.13, 1.029), (7.134, 16.87, 1.029), (7.134, 15.13, 1.029)], [], [(0, 1, 2, 3), (348, 351, 534, 532), (0, 4, 5, 1), (1, 5, 6, 2), (2, 6, 7, 3), (4, 0, 3, 7), (8, 9, 10, 11), (108, 111, 414, 412), (8, 12, 13, 9), (9, 13, 14, 10), (10, 14, 15, 11), (12, 8, 11, 15), (16, 17, 18, 19), (246, 245, 481, 483), (16, 20, 21, 17), (17, 21, 22, 18), (18, 22, 23, 19), (20, 16, 19, 23), (24, 25, 26, 27), (6, 5, 361, 363), (24, 28, 29, 25), (25, 29, 30, 26), (26, 30, 31, 27), (28, 24, 27, 31), (32, 33, 34, 35), (349, 348, 532, 533), (32, 36, 37, 33), (33, 37, 38, 34), (34, 38, 39, 35), (36, 32, 35, 39), (40, 41, 42, 43), (109, 108, 412, 413), (40, 44, 45, 41), (41, 45, 46, 42), (42, 46, 47, 43), (44, 40, 43, 47), (48, 49, 50, 51), (143, 142, 431, 430), (48, 52, 53, 49), (49, 53, 54, 50), (50, 54, 55, 51), (52, 48, 51, 55), (56, 57, 58, 59), (244, 247, 482, 480), (56, 60, 61, 57), (57, 61, 62, 58), (58, 62, 63, 59), (60, 56, 59, 63), (64, 65, 66, 67), (4, 7, 362, 360), (64, 68, 69, 65), (65, 69, 70, 66), (66, 70, 71, 67), (68, 64, 67, 71), (72, 73, 74, 75), (142, 141, 429, 431), (72, 76, 77, 73), (73, 77, 78, 74), (74, 78, 79, 75), (76, 72, 75, 79), (80, 81, 82, 83), (245, 244, 480, 481), (80, 84, 85, 81), (81, 85, 86, 82), (82, 86, 87, 83), (84, 80, 83, 87), (88, 89, 90, 91), (5, 4, 360, 361), (88, 92, 93, 89), (89, 93, 94, 90), (90, 94, 95, 91), (92, 88, 91, 95), (96, 97, 98, 99), (279, 278, 499, 498), (96, 100, 101, 97), (97, 101, 102, 98), (98, 102, 103, 99), (100, 96, 99, 103), (104, 105, 106, 107), (39, 38, 379, 378), (104, 108, 109, 105), (105, 109, 110, 106), (106, 110, 111, 107), (108, 104, 107, 111), (112, 113, 114, 115), (140, 143, 430, 428), (112, 116, 117, 113), (113, 117, 118, 114), (114, 118, 119, 115), (116, 112, 115, 119), (120, 121, 122, 123), (278, 277, 497, 499), (120, 124, 125, 121), (121, 125, 126, 122), (122, 126, 127, 123), (124, 120, 123, 127), (128, 129, 130, 131), (38, 37, 377, 379), (128, 132, 133, 129), (129, 133, 134, 130), (130, 134, 135, 131), (132, 128, 131, 135), (136, 137, 138, 139), (141, 140, 428, 429), (136, 140, 141, 137), (137, 141, 142, 138), (138, 142, 143, 139), (140, 136, 139, 143), (144, 145, 146, 147), (175, 174, 447, 446), (144, 148, 149, 145), (145, 149, 150, 146), (146, 150, 151, 147), (148, 144, 147, 151), (152, 153, 154, 155), (276, 279, 498, 496), (152, 156, 157, 153), (153, 157, 158, 154), (154, 158, 159, 155), (156, 152, 155, 159), (160, 161, 162, 163), (36, 39, 378, 376), (160, 164, 165, 161), (161, 165, 166, 162), (162, 166, 167, 163), (164, 160, 163, 167), (168, 169, 170, 171), (174, 173, 445, 447), (168, 172, 173, 169), (169, 173, 174, 170), (170, 174, 175, 171), (172, 168, 171, 175), (176, 177, 178, 179), (277, 276, 496, 497), (176, 180, 181, 177), (177, 181, 182, 178), (178, 182, 183, 179), (180, 176, 179, 183), (184, 185, 186, 187), (37, 36, 376, 377), (184, 188, 189, 185), (185, 189, 190, 186), (186, 190, 191, 187), (188, 184, 187, 191), (192, 193, 194, 195), (311, 310, 515, 514), (192, 196, 197, 193), (193, 197, 198, 194), (194, 198, 199, 195), (196, 192, 195, 199), (200, 201, 202, 203), (71, 70, 395, 394), (200, 204, 205, 201), (201, 205, 206, 202), (202, 206, 207, 203), (204, 200, 203, 207), (208, 209, 210, 211), (172, 175, 446, 444), (208, 212, 213, 209), (209, 213, 214, 210), (210, 214, 215, 211), (212, 208, 211, 215), (216, 217, 218, 219), (310, 309, 513, 515), (216, 220, 221, 217), (217, 221, 222, 218), (218, 222, 223, 219), (220, 216, 219, 223), (224, 225, 226, 227), (70, 69, 393, 395), (224, 228, 229, 225), (225, 229, 230, 226), (226, 230, 231, 227), (228, 224, 227, 231), (232, 233, 234, 235), (173, 172, 444, 445), (232, 236, 237, 233), (233, 237, 238, 234), (234, 238, 239, 235), (236, 232, 235, 239), (240, 241, 242, 243), (207, 206, 463, 462), (240, 244, 245, 241), (241, 245, 246, 242), (242, 246, 247, 243), (244, 240, 243, 247), (248, 249, 250, 251), (308, 311, 514, 512), (248, 252, 253, 249), (249, 253, 254, 250), (250, 254, 255, 251), (252, 248, 251, 255), (256, 257, 258, 259), (68, 71, 394, 392), (256, 260, 261, 257), (257, 261, 262, 258), (258, 262, 263, 259), (260, 256, 259, 263), (264, 265, 266, 267), (206, 205, 461, 463), (264, 268, 269, 265), (265, 269, 270, 266), (266, 270, 271, 267), (268, 264, 267, 271), (272, 273, 274, 275), (309, 308, 512, 513), (272, 276, 277, 273), (273, 277, 278, 274), (274, 278, 279, 275), (276, 272, 275, 279), (280, 281, 282, 283), (69, 68, 392, 393), (280, 284, 285, 281), (281, 285, 286, 282), (282, 286, 287, 283), (284, 280, 283, 287), (288, 289, 290, 291), (343, 342, 531, 530), (288, 292, 293, 289), (289, 293, 294, 290), (290, 294, 295, 291), (292, 288, 291, 295), (296, 297, 298, 299), (103, 102, 411, 410), (296, 300, 301, 297), (297, 301, 302, 298), (298, 302, 303, 299), (300, 296, 299, 303), (304, 305, 306, 307), (204, 207, 462, 460), (304, 308, 309, 305), (305, 309, 310, 306), (306, 310, 311, 307), (308, 304, 307, 311), (312, 313, 314, 315), (342, 341, 529, 531), (312, 316, 317, 313), (313, 317, 318, 314), (314, 318, 319, 315), (316, 312, 315, 319), (320, 321, 322, 323), (102, 101, 409, 411), (320, 324, 325, 321), (321, 325, 326, 322), (322, 326, 327, 323), (324, 320, 323, 327), (328, 329, 330, 331), (205, 204, 460, 461), (328, 332, 333, 329), (329, 333, 334, 330), (330, 334, 335, 331), (332, 328, 331, 335), (336, 337, 338, 339), (239, 238, 479, 478), (336, 340, 341, 337), (337, 341, 342, 338), (338, 342, 343, 339), (340, 336, 339, 343), (344, 345, 346, 347), (340, 343, 530, 528), (344, 348, 349, 345), (345, 349, 350, 346), (346, 350, 351, 347), (348, 344, 347, 351), (352, 353, 354, 355), (100, 103, 410, 408), (352, 356, 357, 353), (353, 357, 358, 354), (354, 358, 359, 355), (356, 352, 355, 359), (7, 6, 363, 362), (247, 246, 483, 482), (213, 212, 464, 465), (110, 109, 413, 415), (350, 349, 533, 535), (212, 215, 466, 464), (111, 110, 415, 414), (351, 350, 535, 534), (77, 76, 396, 397), (317, 316, 516, 517), (214, 213, 465, 467), (76, 79, 398, 396), (316, 319, 518, 516), (215, 214, 467, 466), (181, 180, 448, 449), (78, 77, 397, 399), (318, 317, 517, 519), (180, 183, 450, 448), (79, 78, 399, 398), (319, 318, 519, 518), (45, 44, 380, 381), (285, 284, 500, 501), (182, 181, 449, 451), (44, 47, 382, 380), (284, 287, 502, 500), (183, 182, 451, 450), (149, 148, 432, 433), (46, 45, 381, 383), (286, 285, 501, 503), (148, 151, 434, 432), (47, 46, 383, 382), (287, 286, 503, 502), (13, 12, 364, 365), (253, 252, 484, 485), (150, 149, 433, 435), (12, 15, 366, 364), (252, 255, 486, 484), (151, 150, 435, 434), (117, 116, 416, 417), (357, 356, 536, 537), (14, 13, 365, 367), (254, 253, 485, 487), (116, 119, 418, 416), (356, 359, 538, 536), (15, 14, 367, 366), (255, 254, 487, 486), (221, 220, 468, 469), (118, 117, 417, 419), (358, 357, 537, 539), (220, 223, 470, 468), (119, 118, 419, 418), (359, 358, 539, 538), (85, 84, 400, 401), (325, 324, 520, 521), (222, 221, 469, 471), (84, 87, 402, 400), (324, 327, 522, 520), (223, 222, 471, 470), (189, 188, 452, 453), (86, 85, 401, 403), (326, 325, 521, 523), (188, 191, 454, 452), (87, 86, 403, 402), (327, 326, 523, 522), (53, 52, 384, 385), (293, 292, 504, 505), (190, 189, 453, 455), (52, 55, 386, 384), (292, 295, 506, 504), (191, 190, 455, 454), (157, 156, 436, 437), (54, 53, 385, 387), (294, 293, 505, 507), (156, 159, 438, 436), (55, 54, 387, 386), (295, 294, 507, 506), (21, 20, 368, 369), (261, 260, 488, 489), (158, 157, 437, 439), (20, 23, 370, 368), (260, 263, 490, 488), (159, 158, 439, 438), (125, 124, 420, 421), (22, 21, 369, 371), (262, 261, 489, 491), (124, 127, 422, 420), (23, 22, 371, 370), (263, 262, 491, 490), (229, 228, 472, 473), (126, 125, 421, 423), (228, 231, 474, 472), (127, 126, 423, 422), (93, 92, 404, 405), (333, 332, 524, 525), (230, 229, 473, 475), (92, 95, 406, 404), (332, 335, 526, 524), (231, 230, 475, 474), (197, 196, 456, 457), (94, 93, 405, 407), (334, 333, 525, 527), (196, 199, 458, 456), (95, 94, 407, 406), (335, 334, 527, 526), (61, 60, 388, 389), (301, 300, 508, 509), (198, 197, 457, 459), (60, 63, 390, 388), (300, 303, 510, 508), (199, 198, 459, 458), (165, 164, 440, 441), (62, 61, 389, 391), (302, 301, 509, 511), (164, 167, 442, 440), (63, 62, 391, 390), (303, 302, 511, 510), (29, 28, 372, 373), (269, 268, 492, 493), (166, 165, 441, 443), (28, 31, 374, 372), (268, 271, 494, 492), (167, 166, 443, 442), (133, 132, 424, 425), (30, 29, 373, 375), (270, 269, 493, 495), (132, 135, 426, 424), (31, 30, 375, 374), (271, 270, 495, 494), (237, 236, 476, 477), (134, 133, 425, 427), (236, 239, 478, 476), (135, 134, 427, 426), (101, 100, 408, 409), (341, 340, 528, 529), (238, 237, 477, 479)])
_uv = me_cube.uv_layers.new(name='UVMap')
_uv.uv.foreach_set('vector', [0.45, 0.791, 0.5009, 0.791, 0.5009, 0.8422, 0.45, 0.8422, 0.3941, 0.3353, 0.3941, 0.2841, 0.3975, 0.2876, 0.3975, 0.3319, 0.6687, 0.3353, 0.6178, 0.3353, 0.6178, 0.2841, 0.6687, 0.2841, 0.3381, 0.7296, 0.3381, 0.6784, 0.389, 0.6784, 0.389, 0.7296, 0.2212, 0.7859, 0.1703, 0.7859, 0.1703, 0.7347, 0.2212, 0.7347, 0.6737, 0.00256, 0.7246, 0.00256, 0.7246, 0.05376, 0.6737, 0.05376, 0.1093, 0.4531, 0.1093, 0.5043, 0.05848, 0.5043, 0.05848, 0.4531, 0.2263, 0.791, 0.2771, 0.791, 0.2737, 0.7944, 0.2297, 0.7944, 0.389, 0.448, 0.3381, 0.448, 0.3381, 0.3968, 0.389, 0.3968, 0.1144, 0.5606, 0.1144, 0.5094, 0.1653, 0.5094, 0.1653, 0.5606, 0.6127, 0.6732, 0.5619, 0.6732, 0.5619, 0.622, 0.6127, 0.622, 0.05848, 0.6784, 0.1093, 0.6784, 0.1093, 0.7296, 0.05848, 0.7296, 0.2771, 0.5657, 0.2771, 0.6169, 0.2263, 0.6169, 0.2263, 0.5657, 0.1144, 0.6732, 0.1144, 0.622, 0.1178, 0.6255, 0.1178, 0.6698, 0.05848, 0.2278, 0.1093, 0.2278, 0.1093, 0.279, 0.05848, 0.279, 0.3941, 0.6784, 0.4449, 0.6784, 0.4449, 0.7296, 0.3941, 0.7296, 0.7805, 0.2227, 0.7297, 0.2227, 0.7297, 0.1715, 0.7805, 0.1715, 0.7297, 0.3405, 0.7805, 0.3405, 0.7805, 0.3917, 0.7297, 0.3917, 0.2212, 0.5657, 0.2212, 0.6169, 0.1703, 0.6169, 0.1703, 0.5657, 0.6178, 0.7859, 0.6178, 0.7347, 0.6212, 0.7381, 0.6212, 0.7824, 0.2771, 0.5606, 0.2263, 0.5606, 0.2263, 0.5094, 0.2771, 0.5094, 0.8415, 0.622, 0.8924, 0.622, 0.8924, 0.6732, 0.8415, 0.6732, 0.7805, 0.5043, 0.7297, 0.5043, 0.7297, 0.4531, 0.7805, 0.4531, 0.6737, 0.1152, 0.7246, 0.1152, 0.7246, 0.1664, 0.6737, 0.1664, 0.7805, 0.2278, 0.7805, 0.279, 0.7297, 0.279, 0.7297, 0.2278, 0.4449, 0.3353, 0.3941, 0.3353, 0.3975, 0.3319, 0.4415, 0.3319, 0.4449, 0.7859, 0.3941, 0.7859, 0.3941, 0.7347, 0.4449, 0.7347, 0.45, 0.7296, 0.45, 0.6784, 0.5009, 0.6784, 0.5009, 0.7296, 0.6127, 0.279, 0.5619, 0.279, 0.5619, 0.2278, 0.6127, 0.2278, 0.7246, 0.05888, 0.7246, 0.1101, 0.6737, 0.1101, 0.6737, 0.05888, 0.8365, 0.1715, 0.8365, 0.2227, 0.7856, 0.2227, 0.7856, 0.1715, 0.2263, 0.8422, 0.2263, 0.791, 0.2297, 0.7944, 0.2297, 0.8388, 0.05339, 0.1664, 0.002542, 0.1664, 0.002542, 0.1152, 0.05339, 0.1152, 0.8415, 0.3353, 0.8415, 0.2841, 0.8924, 0.2841, 0.8924, 0.3353, 0.1653, 0.8985, 0.1144, 0.8985, 0.1144, 0.8473, 0.1653, 0.8473, 0.2263, 0.7347, 0.2771, 0.7347, 0.2771, 0.7859, 0.2263, 0.7859, 0.8924, 0.3968, 0.8924, 0.448, 0.8415, 0.448, 0.8415, 0.3968, 0.6687, 0.5094, 0.6687, 0.5606, 0.6653, 0.5572, 0.6653, 0.5128, 0.6737, 0.7347, 0.7246, 0.7347, 0.7246, 0.7859, 0.6737, 0.7859, 0.5059, 0.7296, 0.5059, 0.6784, 0.5568, 0.6784, 0.5568, 0.7296, 0.9483, 0.279, 0.8975, 0.279, 0.8975, 0.2278, 0.9483, 0.2278, 0.2771, 0.6784, 0.2771, 0.7296, 0.2263, 0.7296, 0.2263, 0.6784, 0.7805, 0.6784, 0.7805, 0.7296, 0.7297, 0.7296, 0.7297, 0.6784, 0.1653, 0.622, 0.1653, 0.6732, 0.1619, 0.6698, 0.1619, 0.6255, 0.2212, 0.05376, 0.1703, 0.05376, 0.1703, 0.00256, 0.2212, 0.00256, 0.8975, 0.1715, 0.9483, 0.1715, 0.9483, 0.2227, 0.8975, 0.2227, 0.8365, 0.8422, 0.7856, 0.8422, 0.7856, 0.791, 0.8365, 0.791, 0.5059, 0.4531, 0.5568, 0.4531, 0.5568, 0.5043, 0.5059, 0.5043, 0.7246, 0.2841, 0.7246, 0.3353, 0.6737, 0.3353, 0.6737, 0.2841, 0.6687, 0.7347, 0.6687, 0.7859, 0.6653, 0.7824, 0.6653, 0.7381, 0.7856, 0.2278, 0.8365, 0.2278, 0.8365, 0.279, 0.7856, 0.279, 0.5059, 0.3353, 0.5059, 0.2841, 0.5568, 0.2841, 0.5568, 0.3353, 0.7805, 0.8422, 0.7297, 0.8422, 0.7297, 0.791, 0.7805, 0.791, 0.3941, 0.8473, 0.4449, 0.8473, 0.4449, 0.8985, 0.3941, 0.8985, 0.002542, 0.8473, 0.05339, 0.8473, 0.05339, 0.8985, 0.002542, 0.8985, 0.6687, 0.5606, 0.6178, 0.5606, 0.6212, 0.5572, 0.6653, 0.5572, 0.3331, 0.1101, 0.2822, 0.1101, 0.2822, 0.05888, 0.3331, 0.05888, 0.5059, 0.448, 0.5059, 0.3968, 0.5568, 0.3968, 0.5568, 0.448, 0.7297, 0.622, 0.7805, 0.622, 0.7805, 0.6732, 0.7297, 0.6732, 0.5619, 0.3405, 0.6127, 0.3405, 0.6127, 0.3917, 0.5619, 0.3917, 0.1144, 0.6784, 0.1653, 0.6784, 0.1653, 0.7296, 0.1144, 0.7296, 0.1144, 0.622, 0.1653, 0.622, 0.1619, 0.6255, 0.1178, 0.6255, 0.4449, 0.1152, 0.4449, 0.1664, 0.3941, 0.1664, 0.3941, 0.1152, 0.5619, 0.7296, 0.5619, 0.6784, 0.6127, 0.6784, 0.6127, 0.7296, 0.7856, 0.7347, 0.8365, 0.7347, 0.8365, 0.7859, 0.7856, 0.7859, 0.6737, 0.3968, 0.7246, 0.3968, 0.7246, 0.448, 0.6737, 0.448, 0.2263, 0.8985, 0.2263, 0.8473, 0.2771, 0.8473, 0.2771, 0.8985, 0.6178, 0.7347, 0.6687, 0.7347, 0.6653, 0.7381, 0.6212, 0.7381, 0.4449, 0.05376, 0.3941, 0.05376, 0.3941, 0.00256, 0.4449, 0.00256, 0.1703, 0.279, 0.1703, 0.2278, 0.2212, 0.2278, 0.2212, 0.279, 0.7805, 0.05376, 0.7297, 0.05376, 0.7297, 0.00256, 0.7805, 0.00256, 0.6737, 0.5094, 0.7246, 0.5094, 0.7246, 0.5606, 0.6737, 0.5606, 0.7246, 0.4531, 0.7246, 0.5043, 0.6737, 0.5043, 0.6737, 0.4531, 0.6687, 0.3917, 0.6178, 0.3917, 0.6212, 0.3882, 0.6653, 0.3882, 0.6127, 0.6169, 0.5619, 0.6169, 0.5619, 0.5657, 0.6127, 0.5657, 0.3941, 0.1101, 0.3941, 0.05888, 0.4449, 0.05888, 0.4449, 0.1101, 0.7246, 0.8422, 0.6737, 0.8422, 0.6737, 0.791, 0.7246, 0.791, 0.1144, 0.5657, 0.1653, 0.5657, 0.1653, 0.6169, 0.1144, 0.6169, 0.6737, 0.5657, 0.7246, 0.5657, 0.7246, 0.6169, 0.6737, 0.6169, 0.05339, 0.4531, 0.05339, 0.5043, 0.04999, 0.5009, 0.04999, 0.4565, 0.7805, 0.6169, 0.7297, 0.6169, 0.7297, 0.5657, 0.7805, 0.5657, 0.5009, 0.5606, 0.45, 0.5606, 0.45, 0.5094, 0.5009, 0.5094, 0.2212, 0.7296, 0.1703, 0.7296, 0.1703, 0.6784, 0.2212, 0.6784, 0.002542, 0.5657, 0.05339, 0.5657, 0.05339, 0.6169, 0.002542, 0.6169, 0.2263, 0.3917, 0.2263, 0.3405, 0.2771, 0.3405, 0.2771, 0.3917, 0.6178, 0.5094, 0.6687, 0.5094, 0.6653, 0.5128, 0.6212, 0.5128, 0.389, 0.7859, 0.3381, 0.7859, 0.3381, 0.7347, 0.389, 0.7347, 0.6737, 0.7296, 0.6737, 0.6784, 0.7246, 0.6784, 0.7246, 0.7296, 0.8365, 0.7296, 0.7856, 0.7296, 0.7856, 0.6784, 0.8365, 0.6784, 0.3381, 0.5094, 0.389, 0.5094, 0.389, 0.5606, 0.3381, 0.5606, 0.8365, 0.5094, 0.8365, 0.5606, 0.7856, 0.5606, 0.7856, 0.5094, 0.6178, 0.3917, 0.6178, 0.3405, 0.6212, 0.3439, 0.6212, 0.3882, 0.1653, 0.7859, 0.1144, 0.7859, 0.1144, 0.7347, 0.1653, 0.7347, 0.5059, 0.8985, 0.5059, 0.8473, 0.5568, 0.8473, 0.5568, 0.8985, 0.9483, 0.3353, 0.8975, 0.3353, 0.8975, 0.2841, 0.9483, 0.2841, 0.4449, 0.5094, 0.4449, 0.5606, 0.3941, 0.5606, 0.3941, 0.5094, 0.7297, 0.3968, 0.7805, 0.3968, 0.7805, 0.448, 0.7297, 0.448, 0.05339, 0.5043, 0.002542, 0.5043, 0.005944, 0.5009, 0.04999, 0.5009, 0.1093, 0.1101, 0.05848, 0.1101, 0.05848, 0.05888, 0.1093, 0.05888, 0.8415, 0.5606, 0.8415, 0.5094, 0.8924, 0.5094, 0.8924, 0.5606, 0.8365, 0.1664, 0.7856, 0.1664, 0.7856, 0.1152, 0.8365, 0.1152, 0.6737, 0.622, 0.7246, 0.622, 0.7246, 0.6732, 0.6737, 0.6732, 0.389, 0.8473, 0.389, 0.8985, 0.3381, 0.8985, 0.3381, 0.8473, 0.6178, 0.5606, 0.6178, 0.5094, 0.6212, 0.5128, 0.6212, 0.5572, 0.6687, 0.1101, 0.6178, 0.1101, 0.6178, 0.05888, 0.6687, 0.05888, 0.2822, 0.7296, 0.2822, 0.6784, 0.3331, 0.6784, 0.3331, 0.7296, 0.6687, 0.5043, 0.6178, 0.5043, 0.6178, 0.4531, 0.6687, 0.4531, 0.8415, 0.8473, 0.8924, 0.8473, 0.8924, 0.8985, 0.8415, 0.8985, 0.8415, 0.05888, 0.8924, 0.05888, 0.8924, 0.1101, 0.8415, 0.1101, 0.5568, 0.05888, 0.5568, 0.1101, 0.5534, 0.1066, 0.5534, 0.0623, 0.389, 0.1152, 0.389, 0.1664, 0.3381, 0.1664, 0.3381, 0.1152, 0.8365, 0.05376, 0.7856, 0.05376, 0.7856, 0.00256, 0.8365, 0.00256, 0.6687, 0.448, 0.6178, 0.448, 0.6178, 0.3968, 0.6687, 0.3968, 0.002542, 0.6784, 0.05339, 0.6784, 0.05339, 0.7296, 0.002542, 0.7296, 0.6127, 0.1152, 0.6127, 0.1664, 0.5619, 0.1664, 0.5619, 0.1152, 0.6687, 0.3405, 0.6687, 0.3917, 0.6653, 0.3882, 0.6653, 0.3439, 0.389, 0.5657, 0.389, 0.6169, 0.3381, 0.6169, 0.3381, 0.5657, 0.1703, 0.448, 0.1703, 0.3968, 0.2212, 0.3968, 0.2212, 0.448, 0.3331, 0.8422, 0.2822, 0.8422, 0.2822, 0.791, 0.3331, 0.791, 0.1703, 0.4531, 0.2212, 0.4531, 0.2212, 0.5043, 0.1703, 0.5043, 0.45, 0.7347, 0.5009, 0.7347, 0.5009, 0.7859, 0.45, 0.7859, 0.002542, 0.4531, 0.05339, 0.4531, 0.04999, 0.4565, 0.005944, 0.4565, 0.389, 0.2227, 0.3381, 0.2227, 0.3381, 0.1715, 0.389, 0.1715, 0.6687, 0.2278, 0.6687, 0.279, 0.6178, 0.279, 0.6178, 0.2278, 0.7805, 0.2841, 0.7805, 0.3353, 0.7297, 0.3353, 0.7297, 0.2841, 0.2822, 0.4531, 0.3331, 0.4531, 0.3331, 0.5043, 0.2822, 0.5043, 0.5619, 0.05376, 0.5619, 0.00256, 0.6127, 0.00256, 0.6127, 0.05376, 0.5568, 0.1101, 0.5059, 0.1101, 0.5093, 0.1066, 0.5534, 0.1066, 0.5568, 0.8422, 0.5059, 0.8422, 0.5059, 0.791, 0.5568, 0.791, 0.002542, 0.3917, 0.002542, 0.3405, 0.05339, 0.3405, 0.05339, 0.3917, 0.5009, 0.1664, 0.45, 0.1664, 0.45, 0.1152, 0.5009, 0.1152, 0.1093, 0.2841, 0.1093, 0.3353, 0.05848, 0.3353, 0.05848, 0.2841, 0.1653, 0.9036, 0.1653, 0.9548, 0.1144, 0.9548, 0.1144, 0.9036, 0.6178, 0.3405, 0.6687, 0.3405, 0.6653, 0.3439, 0.6212, 0.3439, 0.5059, 0.3917, 0.5059, 0.3405, 0.5568, 0.3405, 0.5568, 0.3917, 0.7856, 0.1101, 0.7856, 0.05888, 0.8365, 0.05888, 0.8365, 0.1101, 0.8924, 0.279, 0.8415, 0.279, 0.8415, 0.2278, 0.8924, 0.2278, 0.2263, 0.00256, 0.2771, 0.00256, 0.2771, 0.05376, 0.2263, 0.05376, 0.6737, 0.8985, 0.6737, 0.8473, 0.7246, 0.8473, 0.7246, 0.8985, 0.002542, 0.5043, 0.002542, 0.4531, 0.005944, 0.4565, 0.005944, 0.5009, 0.4449, 0.6169, 0.3941, 0.6169, 0.3941, 0.5657, 0.4449, 0.5657, 0.5059, 0.1664, 0.5059, 0.1152, 0.5568, 0.1152, 0.5568, 0.1664, 0.1093, 0.8422, 0.05848, 0.8422, 0.05848, 0.791, 0.1093, 0.791, 0.05848, 0.1715, 0.1093, 0.1715, 0.1093, 0.2227, 0.05848, 0.2227, 0.5619, 0.8985, 0.5619, 0.8473, 0.6127, 0.8473, 0.6127, 0.8985, 0.7856, 0.5657, 0.8365, 0.5657, 0.8331, 0.5692, 0.789, 0.5692, 0.1093, 0.1152, 0.1093, 0.1664, 0.05848, 0.1664, 0.05848, 0.1152, 0.05339, 0.9036, 0.05339, 0.9548, 0.002542, 0.9548, 0.002542, 0.9036, 0.389, 0.3353, 0.3381, 0.3353, 0.3381, 0.2841, 0.389, 0.2841, 0.45, 0.8985, 0.45, 0.8473, 0.5009, 0.8473, 0.5009, 0.8985, 0.5568, 0.5657, 0.5568, 0.6169, 0.5059, 0.6169, 0.5059, 0.5657, 0.2822, 0.2278, 0.3331, 0.2278, 0.3297, 0.2313, 0.2856, 0.2313, 0.05339, 0.2227, 0.002542, 0.2227, 0.002542, 0.1715, 0.05339, 0.1715, 0.8415, 0.4531, 0.8924, 0.4531, 0.8924, 0.5043, 0.8415, 0.5043, 0.6127, 0.448, 0.5619, 0.448, 0.5619, 0.3968, 0.6127, 0.3968, 0.4449, 0.5043, 0.3941, 0.5043, 0.3941, 0.4531, 0.4449, 0.4531, 0.5619, 0.1715, 0.6127, 0.1715, 0.6127, 0.2227, 0.5619, 0.2227, 0.5059, 0.05888, 0.5568, 0.05888, 0.5534, 0.0623, 0.5093, 0.0623, 0.1653, 0.05376, 0.1144, 0.05376, 0.1144, 0.00256, 0.1653, 0.00256, 0.389, 0.05376, 0.3381, 0.05376, 0.3381, 0.00256, 0.389, 0.00256, 0.2771, 0.6732, 0.2263, 0.6732, 0.2263, 0.622, 0.2771, 0.622, 0.1703, 0.8422, 0.1703, 0.791, 0.2212, 0.791, 0.2212, 0.8422, 0.1093, 0.8473, 0.1093, 0.8985, 0.05848, 0.8985, 0.05848, 0.8473, 0.8365, 0.5657, 0.8365, 0.6169, 0.8331, 0.6135, 0.8331, 0.5692, 0.6127, 0.3353, 0.5619, 0.3353, 0.5619, 0.2841, 0.6127, 0.2841, 0.5009, 0.1101, 0.45, 0.1101, 0.45, 0.05888, 0.5009, 0.05888, 0.5619, 0.7347, 0.6127, 0.7347, 0.6127, 0.7859, 0.5619, 0.7859, 0.5568, 0.2278, 0.5568, 0.279, 0.5059, 0.279, 0.5059, 0.2278, 0.05339, 0.791, 0.05339, 0.8422, 0.002542, 0.8422, 0.002542, 0.791, 0.3331, 0.2278, 0.3331, 0.279, 0.3297, 0.2756, 0.3297, 0.2313, 0.2212, 0.3917, 0.1703, 0.3917, 0.1703, 0.3405, 0.2212, 0.3405, 0.3381, 0.6732, 0.3381, 0.622, 0.389, 0.622, 0.389, 0.6732, 0.5568, 0.7859, 0.5059, 0.7859, 0.5059, 0.7347, 0.5568, 0.7347, 0.3381, 0.2278, 0.389, 0.2278, 0.389, 0.279, 0.3381, 0.279, 0.3331, 0.7347, 0.3331, 0.7859, 0.2822, 0.7859, 0.2822, 0.7347, 0.5059, 0.1101, 0.5059, 0.05888, 0.5093, 0.0623, 0.5093, 0.1066, 0.1653, 0.3917, 0.1144, 0.3917, 0.1144, 0.3405, 0.1653, 0.3405, 0.7856, 0.448, 0.7856, 0.3968, 0.8365, 0.3968, 0.8365, 0.448, 0.2771, 0.2227, 0.2263, 0.2227, 0.2263, 0.1715, 0.2771, 0.1715, 0.2263, 0.3968, 0.2771, 0.3968, 0.2771, 0.448, 0.2263, 0.448, 0.5619, 0.5094, 0.6127, 0.5094, 0.6127, 0.5606, 0.5619, 0.5606, 0.389, 0.8422, 0.3381, 0.8422, 0.3415, 0.8388, 0.3856, 0.8388, 0.2263, 0.2278, 0.2771, 0.2278, 0.2771, 0.279, 0.2263, 0.279, 0.7297, 0.5606, 0.7297, 0.5094, 0.7805, 0.5094, 0.7805, 0.5606, 0.3331, 0.448, 0.2822, 0.448, 0.2822, 0.3968, 0.3331, 0.3968, 0.05339, 0.2278, 0.05339, 0.279, 0.002542, 0.279, 0.002542, 0.2278, 0.3331, 0.8985, 0.2822, 0.8985, 0.2822, 0.8473, 0.3331, 0.8473, 0.7856, 0.6169, 0.7856, 0.5657, 0.789, 0.5692, 0.789, 0.6135, 0.6687, 0.1664, 0.6178, 0.1664, 0.6178, 0.1152, 0.6687, 0.1152, 0.7805, 0.05888, 0.7805, 0.1101, 0.7297, 0.1101, 0.7297, 0.05888, 0.9483, 0.1101, 0.8975, 0.1101, 0.8975, 0.05888, 0.9483, 0.05888, 0.5568, 0.1715, 0.5568, 0.2227, 0.5059, 0.2227, 0.5059, 0.1715, 0.1093, 0.3968, 0.1093, 0.448, 0.05848, 0.448, 0.05848, 0.3968, 0.2822, 0.279, 0.2822, 0.2278, 0.2856, 0.2313, 0.2856, 0.2756, 0.2212, 0.1152, 0.2212, 0.1664, 0.1703, 0.1664, 0.1703, 0.1152, 0.8924, 0.1715, 0.8924, 0.2227, 0.8415, 0.2227, 0.8415, 0.1715, 0.6127, 0.5043, 0.5619, 0.5043, 0.5619, 0.4531, 0.6127, 0.4531, 0.1653, 0.2278, 0.1653, 0.279, 0.1144, 0.279, 0.1144, 0.2278, 0.3331, 0.3405, 0.3331, 0.3917, 0.2822, 0.3917, 0.2822, 0.3405, 0.3381, 0.8422, 0.3381, 0.791, 0.3415, 0.7944, 0.3415, 0.8388, 0.8415, 0.3405, 0.8924, 0.3405, 0.8924, 0.3917, 0.8415, 0.3917, 0.6178, 0.622, 0.6687, 0.622, 0.6687, 0.6732, 0.6178, 0.6732, 0.8365, 0.8985, 0.7856, 0.8985, 0.7856, 0.8473, 0.8365, 0.8473, 0.7805, 0.1152, 0.7805, 0.1664, 0.7297, 0.1664, 0.7297, 0.1152, 0.4449, 0.1715, 0.4449, 0.2227, 0.3941, 0.2227, 0.3941, 0.1715, 0.8365, 0.6169, 0.7856, 0.6169, 0.789, 0.6135, 0.8331, 0.6135, 0.2771, 0.1101, 0.2263, 0.1101, 0.2263, 0.05888, 0.2771, 0.05888, 0.1093, 0.9548, 0.05848, 0.9548, 0.05848, 0.9036, 0.1093, 0.9036, 0.05339, 0.7859, 0.002542, 0.7859, 0.002542, 0.7347, 0.05339, 0.7347, 0.1653, 0.05888, 0.1653, 0.1101, 0.1144, 0.1101, 0.1144, 0.05888, 0.8415, 0.05376, 0.8415, 0.00256, 0.8924, 0.00256, 0.8924, 0.05376, 0.3331, 0.279, 0.2822, 0.279, 0.2856, 0.2756, 0.3297, 0.2756, 0.1093, 0.05376, 0.05848, 0.05376, 0.05848, 0.00256, 0.1093, 0.00256, 0.3331, 0.1664, 0.2822, 0.1664, 0.2822, 0.1152, 0.3331, 0.1152, 0.3331, 0.5606, 0.2822, 0.5606, 0.2822, 0.5094, 0.3331, 0.5094, 0.002542, 0.5094, 0.05339, 0.5094, 0.05339, 0.5606, 0.002542, 0.5606, 0.8415, 0.1152, 0.8924, 0.1152, 0.8924, 0.1664, 0.8415, 0.1664, 0.3941, 0.3405, 0.4449, 0.3405, 0.4415, 0.3439, 0.3975, 0.3439, 0.1093, 0.5657, 0.1093, 0.6169, 0.05848, 0.6169, 0.05848, 0.5657, 0.2771, 0.5043, 0.2263, 0.5043, 0.2263, 0.4531, 0.2771, 0.4531, 0.1144, 0.448, 0.1144, 0.3968, 0.1653, 0.3968, 0.1653, 0.448, 0.2263, 0.2841, 0.2771, 0.2841, 0.2771, 0.3353, 0.2263, 0.3353, 0.4449, 0.791, 0.4449, 0.8422, 0.3941, 0.8422, 0.3941, 0.791, 0.1653, 0.791, 0.1653, 0.8422, 0.1619, 0.8388, 0.1619, 0.7944, 0.389, 0.3917, 0.3381, 0.3917, 0.3381, 0.3405, 0.389, 0.3405, 0.5009, 0.279, 0.45, 0.279, 0.45, 0.2278, 0.5009, 0.2278, 0.5009, 0.6169, 0.45, 0.6169, 0.45, 0.5657, 0.5009, 0.5657, 0.5059, 0.00256, 0.5568, 0.00256, 0.5568, 0.05376, 0.5059, 0.05376, 0.4449, 0.2278, 0.4449, 0.279, 0.3941, 0.279, 0.3941, 0.2278, 0.389, 0.791, 0.389, 0.8422, 0.3856, 0.8388, 0.3856, 0.7944, 0.1093, 0.7347, 0.1093, 0.7859, 0.05848, 0.7859, 0.05848, 0.7347, 0.2212, 0.8473, 0.2212, 0.8985, 0.1703, 0.8985, 0.1703, 0.8473, 0.2212, 0.05888, 0.2212, 0.1101, 0.1703, 0.1101, 0.1703, 0.05888, 0.8924, 0.7296, 0.8415, 0.7296, 0.8415, 0.6784, 0.8924, 0.6784, 0.2771, 0.1152, 0.2771, 0.1664, 0.2263, 0.1664, 0.2263, 0.1152, 0.4449, 0.3405, 0.4449, 0.3917, 0.4415, 0.3882, 0.4415, 0.3439, 0.389, 0.1101, 0.3381, 0.1101, 0.3381, 0.05888, 0.389, 0.05888, 0.5009, 0.3353, 0.45, 0.3353, 0.45, 0.2841, 0.5009, 0.2841, 0.1653, 0.2227, 0.1144, 0.2227, 0.1144, 0.1715, 0.1653, 0.1715, 0.6178, 0.8473, 0.6687, 0.8473, 0.6687, 0.8985, 0.6178, 0.8985, 0.6127, 0.791, 0.6127, 0.8422, 0.5619, 0.8422, 0.5619, 0.791, 0.1653, 0.8422, 0.1144, 0.8422, 0.1178, 0.8388, 0.1619, 0.8388, 0.6687, 0.8422, 0.6178, 0.8422, 0.6178, 0.791, 0.6687, 0.791, 0.8924, 0.6169, 0.8415, 0.6169, 0.8415, 0.5657, 0.8924, 0.5657, 0.5619, 0.05888, 0.6127, 0.05888, 0.6127, 0.1101, 0.5619, 0.1101, 0.1703, 0.2841, 0.2212, 0.2841, 0.2212, 0.3353, 0.1703, 0.3353, 0.6737, 0.2278, 0.7246, 0.2278, 0.7246, 0.279, 0.6737, 0.279, 0.3381, 0.791, 0.389, 0.791, 0.3856, 0.7944, 0.3415, 0.7944, 0.6687, 0.05376, 0.6178, 0.05376, 0.6178, 0.00256, 0.6687, 0.00256, 0.2771, 0.9548, 0.2263, 0.9548, 0.2263, 0.9036, 0.2771, 0.9036, 0.5568, 0.5606, 0.5059, 0.5606, 0.5059, 0.5094, 0.5568, 0.5094, 0.6737, 0.1715, 0.7246, 0.1715, 0.7246, 0.2227, 0.6737, 0.2227, 0.9483, 0.3405, 0.9483, 0.3917, 0.8975, 0.3917, 0.8975, 0.3405, 0.05848, 0.5094, 0.1093, 0.5094, 0.1059, 0.5128, 0.06188, 0.5128, 0.05339, 0.3968, 0.05339, 0.448, 0.002542, 0.448, 0.002542, 0.3968, 0.8975, 0.05376, 0.8975, 0.00256, 0.9483, 0.00256, 0.9483, 0.05376, 0.1093, 0.3917, 0.05848, 0.3917, 0.05848, 0.3405, 0.1093, 0.3405, 0.9483, 0.1152, 0.9483, 0.1664, 0.8975, 0.1664, 0.8975, 0.1152, 0.389, 0.9036, 0.389, 0.9548, 0.3381, 0.9548, 0.3381, 0.9036, 0.3941, 0.3917, 0.3941, 0.3405, 0.3975, 0.3439, 0.3975, 0.3882, 0.2212, 0.2227, 0.1703, 0.2227, 0.1703, 0.1715, 0.2212, 0.1715, 0.8415, 0.7859, 0.8415, 0.7347, 0.8924, 0.7347, 0.8924, 0.7859, 0.05339, 0.6732, 0.002542, 0.6732, 0.002542, 0.622, 0.05339, 0.622, 0.3331, 0.1715, 0.3331, 0.2227, 0.2822, 0.2227, 0.2822, 0.1715, 0.2822, 0.9548, 0.2822, 0.9036, 0.3331, 0.9036, 0.3331, 0.9548, 0.1144, 0.791, 0.1653, 0.791, 0.1619, 0.7944, 0.1178, 0.7944, 0.002542, 0.1101, 0.002542, 0.05888, 0.05339, 0.05888, 0.05339, 0.1101, 0.7246, 0.3917, 0.6737, 0.3917, 0.6737, 0.3405, 0.7246, 0.3405, 0.2212, 0.9548, 0.1703, 0.9548, 0.1703, 0.9036, 0.2212, 0.9036, 0.5009, 0.1715, 0.5009, 0.2227, 0.45, 0.2227, 0.45, 0.1715, 0.6687, 0.7859, 0.6178, 0.7859, 0.6212, 0.7824, 0.6653, 0.7824, 0.1653, 0.6732, 0.1144, 0.6732, 0.1178, 0.6698, 0.1619, 0.6698, 0.1653, 0.1664, 0.1144, 0.1664, 0.1178, 0.163, 0.1619, 0.163, 0.2771, 0.8422, 0.2263, 0.8422, 0.2297, 0.8388, 0.2737, 0.8388, 0.4449, 0.2841, 0.4449, 0.3353, 0.4415, 0.3319, 0.4415, 0.2876, 0.1144, 0.1664, 0.1144, 0.1152, 0.1178, 0.1186, 0.1178, 0.163, 0.2771, 0.791, 0.2771, 0.8422, 0.2737, 0.8388, 0.2737, 0.7944, 0.3941, 0.2841, 0.4449, 0.2841, 0.4415, 0.2876, 0.3975, 0.2876, 0.2822, 0.622, 0.3331, 0.622, 0.3297, 0.6255, 0.2856, 0.6255, 0.8365, 0.5043, 0.7856, 0.5043, 0.789, 0.5009, 0.8331, 0.5009, 0.1653, 0.1152, 0.1653, 0.1664, 0.1619, 0.163, 0.1619, 0.1186, 0.3331, 0.622, 0.3331, 0.6732, 0.3297, 0.6698, 0.3297, 0.6255, 0.7856, 0.5043, 0.7856, 0.4531, 0.789, 0.4565, 0.789, 0.5009, 0.1144, 0.1152, 0.1653, 0.1152, 0.1619, 0.1186, 0.1178, 0.1186, 0.7856, 0.3405, 0.8365, 0.3405, 0.8331, 0.3439, 0.789, 0.3439, 0.2822, 0.6732, 0.2822, 0.622, 0.2856, 0.6255, 0.2856, 0.6698, 0.8365, 0.4531, 0.8365, 0.5043, 0.8331, 0.5009, 0.8331, 0.4565, 0.8365, 0.3405, 0.8365, 0.3917, 0.8331, 0.3882, 0.8331, 0.3439, 0.3331, 0.6732, 0.2822, 0.6732, 0.2856, 0.6698, 0.3297, 0.6698, 0.7856, 0.4531, 0.8365, 0.4531, 0.8331, 0.4565, 0.789, 0.4565, 0.3331, 0.3353, 0.2822, 0.3353, 0.2856, 0.3319, 0.3297, 0.3319, 0.05339, 0.05376, 0.002542, 0.05376, 0.005944, 0.05033, 0.04999, 0.05033, 0.7856, 0.3917, 0.7856, 0.3405, 0.789, 0.3439, 0.789, 0.3882, 0.2822, 0.3353, 0.2822, 0.2841, 0.2856, 0.2876, 0.2856, 0.3319, 0.002542, 0.05376, 0.002542, 0.00256, 0.005944, 0.005985, 0.005944, 0.05033, 0.8365, 0.3917, 0.7856, 0.3917, 0.789, 0.3882, 0.8331, 0.3882, 0.7297, 0.7347, 0.7805, 0.7347, 0.7771, 0.7381, 0.7331, 0.7381, 0.3331, 0.2841, 0.3331, 0.3353, 0.3297, 0.3319, 0.3297, 0.2876, 0.05339, 0.00256, 0.05339, 0.05376, 0.04999, 0.05033, 0.04999, 0.005985, 0.7805, 0.7347, 0.7805, 0.7859, 0.7771, 0.7824, 0.7771, 0.7381, 0.2822, 0.2841, 0.3331, 0.2841, 0.3297, 0.2876, 0.2856, 0.2876, 0.002542, 0.00256, 0.05339, 0.00256, 0.04999, 0.005985, 0.005944, 0.005985, 0.2822, 0.5657, 0.3331, 0.5657, 0.3297, 0.5692, 0.2856, 0.5692, 0.1144, 0.5043, 0.1144, 0.4531, 0.1178, 0.4565, 0.1178, 0.5009, 0.7297, 0.7859, 0.7297, 0.7347, 0.7331, 0.7381, 0.7331, 0.7824, 0.3331, 0.5657, 0.3331, 0.6169, 0.3297, 0.6135, 0.3297, 0.5692, 0.1144, 0.4531, 0.1653, 0.4531, 0.1619, 0.4565, 0.1178, 0.4565, 0.7805, 0.7859, 0.7297, 0.7859, 0.7331, 0.7824, 0.7771, 0.7824, 0.7856, 0.2841, 0.8365, 0.2841, 0.8331, 0.2876, 0.789, 0.2876, 0.3331, 0.05376, 0.2822, 0.05376, 0.2856, 0.05033, 0.3297, 0.05033, 0.2822, 0.6169, 0.2822, 0.5657, 0.2856, 0.5692, 0.2856, 0.6135, 0.1653, 0.5043, 0.1144, 0.5043, 0.1178, 0.5009, 0.1619, 0.5009, 0.8365, 0.2841, 0.8365, 0.3353, 0.8331, 0.3319, 0.8331, 0.2876, 0.2822, 0.05376, 0.2822, 0.00256, 0.2856, 0.005985, 0.2856, 0.05033, 0.3331, 0.6169, 0.2822, 0.6169, 0.2856, 0.6135, 0.3297, 0.6135, 0.1653, 0.4531, 0.1653, 0.5043, 0.1619, 0.5009, 0.1619, 0.4565, 0.6178, 0.1715, 0.6687, 0.1715, 0.6653, 0.1749, 0.6212, 0.1749, 0.7856, 0.3353, 0.7856, 0.2841, 0.789, 0.2876, 0.789, 0.3319, 0.3331, 0.00256, 0.3331, 0.05376, 0.3297, 0.05033, 0.3297, 0.005985, 0.6687, 0.1715, 0.6687, 0.2227, 0.6653, 0.2193, 0.6653, 0.1749, 0.8365, 0.3353, 0.7856, 0.3353, 0.789, 0.3319, 0.8331, 0.3319, 0.2822, 0.00256, 0.3331, 0.00256, 0.3297, 0.005985, 0.2856, 0.005985, 0.45, 0.4531, 0.5009, 0.4531, 0.4975, 0.4565, 0.4534, 0.4565, 0.8415, 0.791, 0.8924, 0.791, 0.889, 0.7944, 0.8449, 0.7944, 0.6178, 0.2227, 0.6178, 0.1715, 0.6212, 0.1749, 0.6212, 0.2193, 0.5009, 0.4531, 0.5009, 0.5043, 0.4975, 0.5009, 0.4975, 0.4565, 0.8924, 0.791, 0.8924, 0.8422, 0.889, 0.8388, 0.889, 0.7944, 0.6687, 0.2227, 0.6178, 0.2227, 0.6212, 0.2193, 0.6653, 0.2193, 0.45, 0.3405, 0.5009, 0.3405, 0.4975, 0.3439, 0.4534, 0.3439, 0.45, 0.5043, 0.45, 0.4531, 0.4534, 0.4565, 0.4534, 0.5009, 0.8415, 0.8422, 0.8415, 0.791, 0.8449, 0.7944, 0.8449, 0.8388, 0.5009, 0.3405, 0.5009, 0.3917, 0.4975, 0.3882, 0.4975, 0.3439, 0.5009, 0.5043, 0.45, 0.5043, 0.4534, 0.5009, 0.4975, 0.5009, 0.8924, 0.8422, 0.8415, 0.8422, 0.8449, 0.8388, 0.889, 0.8388, 0.002542, 0.2841, 0.05339, 0.2841, 0.04999, 0.2876, 0.005944, 0.2876, 0.45, 0.622, 0.5009, 0.622, 0.4975, 0.6255, 0.4534, 0.6255, 0.45, 0.3917, 0.45, 0.3405, 0.4534, 0.3439, 0.4534, 0.3882, 0.05339, 0.2841, 0.05339, 0.3353, 0.04999, 0.3319, 0.04999, 0.2876, 0.5009, 0.622, 0.5009, 0.6732, 0.4975, 0.6698, 0.4975, 0.6255, 0.5009, 0.3917, 0.45, 0.3917, 0.4534, 0.3882, 0.4975, 0.3882, 0.7856, 0.622, 0.8365, 0.622, 0.8331, 0.6255, 0.789, 0.6255, 0.002542, 0.3353, 0.002542, 0.2841, 0.005944, 0.2876, 0.005944, 0.3319, 0.45, 0.6732, 0.45, 0.622, 0.4534, 0.6255, 0.4534, 0.6698, 0.8365, 0.622, 0.8365, 0.6732, 0.8331, 0.6698, 0.8331, 0.6255, 0.05339, 0.3353, 0.002542, 0.3353, 0.005944, 0.3319, 0.04999, 0.3319, 0.5009, 0.6732, 0.45, 0.6732, 0.4534, 0.6698, 0.4975, 0.6698, 0.2212, 0.6732, 0.1703, 0.6732, 0.1737, 0.6698, 0.2178, 0.6698, 0.3941, 0.622, 0.4449, 0.622, 0.4415, 0.6255, 0.3975, 0.6255, 0.7856, 0.6732, 0.7856, 0.622, 0.789, 0.6255, 0.789, 0.6698, 0.1703, 0.6732, 0.1703, 0.622, 0.1737, 0.6255, 0.1737, 0.6698, 0.4449, 0.622, 0.4449, 0.6732, 0.4415, 0.6698, 0.4415, 0.6255, 0.8365, 0.6732, 0.7856, 0.6732, 0.789, 0.6698, 0.8331, 0.6698, 0.6687, 0.6784, 0.6687, 0.7296, 0.6653, 0.7261, 0.6653, 0.6818, 0.2212, 0.622, 0.2212, 0.6732, 0.2178, 0.6698, 0.2178, 0.6255, 0.3941, 0.6732, 0.3941, 0.622, 0.3975, 0.6255, 0.3975, 0.6698, 0.6687, 0.7296, 0.6178, 0.7296, 0.6212, 0.7261, 0.6653, 0.7261, 0.1703, 0.622, 0.2212, 0.622, 0.2178, 0.6255, 0.1737, 0.6255, 0.4449, 0.6732, 0.3941, 0.6732, 0.3975, 0.6698, 0.4415, 0.6698, 0.45, 0.05376, 0.45, 0.00256, 0.4534, 0.005985, 0.4534, 0.05033, 0.6178, 0.6784, 0.6687, 0.6784, 0.6653, 0.6818, 0.6212, 0.6818, 0.45, 0.00256, 0.5009, 0.00256, 0.4975, 0.005985, 0.4534, 0.005985, 0.6178, 0.7296, 0.6178, 0.6784, 0.6212, 0.6818, 0.6212, 0.7261, 0.3381, 0.5043, 0.3381, 0.4531, 0.3415, 0.4565, 0.3415, 0.5009, 0.7297, 0.8473, 0.7805, 0.8473, 0.7771, 0.8507, 0.7331, 0.8507, 0.5009, 0.05376, 0.45, 0.05376, 0.4534, 0.05033, 0.4975, 0.05033, 0.3381, 0.4531, 0.389, 0.4531, 0.3856, 0.4565, 0.3415, 0.4565, 0.7805, 0.8473, 0.7805, 0.8985, 0.7771, 0.8951, 0.7771, 0.8507, 0.5009, 0.00256, 0.5009, 0.05376, 0.4975, 0.05033, 0.4975, 0.005985, 0.5059, 0.622, 0.5568, 0.622, 0.5534, 0.6255, 0.5093, 0.6255, 0.389, 0.5043, 0.3381, 0.5043, 0.3415, 0.5009, 0.3856, 0.5009, 0.7297, 0.8985, 0.7297, 0.8473, 0.7331, 0.8507, 0.7331, 0.8951, 0.5568, 0.622, 0.5568, 0.6732, 0.5534, 0.6698, 0.5534, 0.6255, 0.389, 0.4531, 0.389, 0.5043, 0.3856, 0.5009, 0.3856, 0.4565, 0.7805, 0.8985, 0.7297, 0.8985, 0.7331, 0.8951, 0.7771, 0.8951, 0.1144, 0.2841, 0.1653, 0.2841, 0.1619, 0.2876, 0.1178, 0.2876, 0.45, 0.3968, 0.5009, 0.3968, 0.4975, 0.4002, 0.4534, 0.4002, 0.5059, 0.6732, 0.5059, 0.622, 0.5093, 0.6255, 0.5093, 0.6698, 0.1653, 0.2841, 0.1653, 0.3353, 0.1619, 0.3319, 0.1619, 0.2876, 0.5009, 0.3968, 0.5009, 0.448, 0.4975, 0.4445, 0.4975, 0.4002, 0.5568, 0.6732, 0.5059, 0.6732, 0.5093, 0.6698, 0.5534, 0.6698, 0.05848, 0.6732, 0.05848, 0.622, 0.06188, 0.6255, 0.06188, 0.6698, 0.1144, 0.3353, 0.1144, 0.2841, 0.1178, 0.2876, 0.1178, 0.3319, 0.45, 0.448, 0.45, 0.3968, 0.4534, 0.4002, 0.4534, 0.4445, 0.05848, 0.622, 0.1093, 0.622, 0.1059, 0.6255, 0.06188, 0.6255, 0.1653, 0.3353, 0.1144, 0.3353, 0.1178, 0.3319, 0.1619, 0.3319, 0.5009, 0.448, 0.45, 0.448, 0.4534, 0.4445, 0.4975, 0.4445, 0.3941, 0.448, 0.3941, 0.3968, 0.3975, 0.4002, 0.3975, 0.4445, 0.6178, 0.5657, 0.6687, 0.5657, 0.6653, 0.5692, 0.6212, 0.5692, 0.1093, 0.6732, 0.05848, 0.6732, 0.06188, 0.6698, 0.1059, 0.6698, 0.3941, 0.3968, 0.4449, 0.3968, 0.4415, 0.4002, 0.3975, 0.4002, 0.6687, 0.5657, 0.6687, 0.6169, 0.6653, 0.6135, 0.6653, 0.5692, 0.1093, 0.622, 0.1093, 0.6732, 0.1059, 0.6698, 0.1059, 0.6255, 0.1703, 0.5094, 0.2212, 0.5094, 0.2178, 0.5128, 0.1737, 0.5128, 0.4449, 0.448, 0.3941, 0.448, 0.3975, 0.4445, 0.4415, 0.4445, 0.6178, 0.6169, 0.6178, 0.5657, 0.6212, 0.5692, 0.6212, 0.6135, 0.2212, 0.5094, 0.2212, 0.5606, 0.2178, 0.5572, 0.2178, 0.5128, 0.4449, 0.3968, 0.4449, 0.448, 0.4415, 0.4445, 0.4415, 0.4002, 0.6687, 0.6169, 0.6178, 0.6169, 0.6212, 0.6135, 0.6653, 0.6135, 0.1093, 0.5606, 0.05848, 0.5606, 0.06188, 0.5572, 0.1059, 0.5572, 0.1703, 0.5606, 0.1703, 0.5094, 0.1737, 0.5128, 0.1737, 0.5572, 0.05848, 0.5606, 0.05848, 0.5094, 0.06188, 0.5128, 0.06188, 0.5572, 0.2212, 0.5606, 0.1703, 0.5606, 0.1737, 0.5572, 0.2178, 0.5572, 0.1144, 0.8422, 0.1144, 0.791, 0.1178, 0.7944, 0.1178, 0.8388, 0.4449, 0.3917, 0.3941, 0.3917, 0.3975, 0.3882, 0.4415, 0.3882, 0.1093, 0.5094, 0.1093, 0.5606, 0.1059, 0.5572, 0.1059, 0.5128])
me_cube.materials.append(mat_material)
me_cube.use_remesh_preserve_volume = False
me_cube.use_remesh_preserve_attributes = False
me_cube.use_mirror_vertex_groups = False
me_cube.update()

# ---- objects
ob_cube_045 = bpy.data.objects.new('Cube.045', me_cube_046)
ob_cube_044 = bpy.data.objects.new('Cube.044', me_cube_045)
ob_cube_043 = bpy.data.objects.new('Cube.043', me_cube_044)
ob_cube_042 = bpy.data.objects.new('Cube.042', me_cube_043)
ob_cube_041 = bpy.data.objects.new('Cube.041', me_cube_042)
ob_cube_040 = bpy.data.objects.new('Cube.040', me_cube_041)
ob_cube_039 = bpy.data.objects.new('Cube.039', me_cube_040)
ob_cube_038 = bpy.data.objects.new('Cube.038', me_cube_039)
ob_cube_037 = bpy.data.objects.new('Cube.037', me_cube_038)
ob_cube_036 = bpy.data.objects.new('Cube.036', me_cube_037)
ob_cube_035 = bpy.data.objects.new('Cube.035', me_cube_036)
ob_cube_034 = bpy.data.objects.new('Cube.034', me_cube_035)
ob_cube_033 = bpy.data.objects.new('Cube.033', me_cube_034)
ob_cube_032 = bpy.data.objects.new('Cube.032', me_cube_033)
ob_cube_031 = bpy.data.objects.new('Cube.031', me_cube_032)
ob_cube_030 = bpy.data.objects.new('Cube.030', me_cube_031)
ob_cube_029 = bpy.data.objects.new('Cube.029', me_cube_030)
ob_cube_028 = bpy.data.objects.new('Cube.028', me_cube_029)
ob_cube_027 = bpy.data.objects.new('Cube.027', me_cube_028)
ob_cube_026 = bpy.data.objects.new('Cube.026', me_cube_027)
ob_cube_025 = bpy.data.objects.new('Cube.025', me_cube_026)
ob_cube_024 = bpy.data.objects.new('Cube.024', me_cube_025)
ob_cube_023 = bpy.data.objects.new('Cube.023', me_cube_024)
ob_cube_022 = bpy.data.objects.new('Cube.022', me_cube_023)
ob_cube_021 = bpy.data.objects.new('Cube.021', me_cube_022)
ob_cube_020 = bpy.data.objects.new('Cube.020', me_cube_021)
ob_cube_019 = bpy.data.objects.new('Cube.019', me_cube_020)
ob_cube_018 = bpy.data.objects.new('Cube.018', me_cube_019)
ob_cube_017 = bpy.data.objects.new('Cube.017', me_cube_018)
ob_cube_016 = bpy.data.objects.new('Cube.016', me_cube_017)
ob_cube_015 = bpy.data.objects.new('Cube.015', me_cube_016)
ob_cube_014 = bpy.data.objects.new('Cube.014', me_cube_015)
ob_cube_013 = bpy.data.objects.new('Cube.013', me_cube_014)
ob_cube_012 = bpy.data.objects.new('Cube.012', me_cube_013)
ob_cube_011 = bpy.data.objects.new('Cube.011', me_cube_012)
ob_cube_010 = bpy.data.objects.new('Cube.010', me_cube_011)
ob_cube_009 = bpy.data.objects.new('Cube.009', me_cube_010)
ob_cube_008 = bpy.data.objects.new('Cube.008', me_cube_009)
ob_cube_007 = bpy.data.objects.new('Cube.007', me_cube_008)
ob_cube_006 = bpy.data.objects.new('Cube.006', me_cube_007)
ob_cube_005 = bpy.data.objects.new('Cube.005', me_cube_006)
ob_cube_004 = bpy.data.objects.new('Cube.004', me_cube_005)
ob_cube_003 = bpy.data.objects.new('Cube.003', me_cube_004)
ob_cube_002 = bpy.data.objects.new('Cube.002', me_cube_003)
ob_cube_001 = bpy.data.objects.new('Cube.001', me_cube_002)
ob_cube = bpy.data.objects.new('Cube', me_cube)
ob_lamp = bpy.data.objects.new('Lamp', light_lamp)
ob_camera = bpy.data.objects.new('Camera', cam_camera)

# ---- transforms, parenting, visibility, modifiers, constraints
ob_cube_045.location = (16.0, 8.0, 2.058)
ob_cube_045.scale = (2.0, 2.0, 2.0)
ob_cube_045.lock_rotations_4d = False
ob_cube_045.empty_display_type = 'ARROWS'
ob_cube_045.lineart.crease_threshold = 0.0
ob_cube_044.location = (16.0, 4.0, 2.058)
ob_cube_044.scale = (2.0, 2.0, 2.0)
ob_cube_044.lock_rotations_4d = False
ob_cube_044.empty_display_type = 'ARROWS'
ob_cube_044.lineart.crease_threshold = 0.0
ob_cube_043.location = (16.0, -5.96e-07, 2.058)
ob_cube_043.scale = (2.0, 2.0, 2.0)
ob_cube_043.lock_rotations_4d = False
ob_cube_043.empty_display_type = 'ARROWS'
ob_cube_043.lineart.crease_threshold = 0.0
ob_cube_042.location = (12.0, 16.0, 2.058)
ob_cube_042.scale = (2.0, 2.0, 2.0)
ob_cube_042.lock_rotations_4d = False
ob_cube_042.empty_display_type = 'ARROWS'
ob_cube_042.lineart.crease_threshold = 0.0
ob_cube_041.location = (12.0, 12.0, 2.058)
ob_cube_041.scale = (2.0, 2.0, 2.0)
ob_cube_041.lock_rotations_4d = False
ob_cube_041.empty_display_type = 'ARROWS'
ob_cube_041.lineart.crease_threshold = 0.0
ob_cube_040.location = (12.0, 8.0, 2.058)
ob_cube_040.scale = (2.0, 2.0, 2.0)
ob_cube_040.lock_rotations_4d = False
ob_cube_040.empty_display_type = 'ARROWS'
ob_cube_040.lineart.crease_threshold = 0.0
ob_cube_039.location = (12.0, 4.0, 2.058)
ob_cube_039.scale = (2.0, 2.0, 2.0)
ob_cube_039.lock_rotations_4d = False
ob_cube_039.empty_display_type = 'ARROWS'
ob_cube_039.lineart.crease_threshold = 0.0
ob_cube_038.location = (12.0, -5.96e-07, 2.058)
ob_cube_038.scale = (2.0, 2.0, 2.0)
ob_cube_038.lock_rotations_4d = False
ob_cube_038.empty_display_type = 'ARROWS'
ob_cube_038.lineart.crease_threshold = 0.0
ob_cube_037.location = (8.0, 16.0, 2.058)
ob_cube_037.scale = (2.0, 2.0, 2.0)
ob_cube_037.lock_rotations_4d = False
ob_cube_037.empty_display_type = 'ARROWS'
ob_cube_037.lineart.crease_threshold = 0.0
ob_cube_036.location = (8.0, 12.0, 2.058)
ob_cube_036.scale = (2.0, 2.0, 2.0)
ob_cube_036.lock_rotations_4d = False
ob_cube_036.empty_display_type = 'ARROWS'
ob_cube_036.lineart.crease_threshold = 0.0
ob_cube_035.location = (8.0, 8.0, 2.058)
ob_cube_035.scale = (2.0, 2.0, 2.0)
ob_cube_035.lock_rotations_4d = False
ob_cube_035.empty_display_type = 'ARROWS'
ob_cube_035.lineart.crease_threshold = 0.0
ob_cube_034.location = (8.0, 4.0, 2.058)
ob_cube_034.scale = (2.0, 2.0, 2.0)
ob_cube_034.lock_rotations_4d = False
ob_cube_034.empty_display_type = 'ARROWS'
ob_cube_034.lineart.crease_threshold = 0.0
ob_cube_033.location = (8.0, -5.96e-07, 2.058)
ob_cube_033.scale = (2.0, 2.0, 2.0)
ob_cube_033.lock_rotations_4d = False
ob_cube_033.empty_display_type = 'ARROWS'
ob_cube_033.lineart.crease_threshold = 0.0
ob_cube_032.location = (4.0, 16.0, 2.058)
ob_cube_032.scale = (2.0, 2.0, 2.0)
ob_cube_032.lock_rotations_4d = False
ob_cube_032.empty_display_type = 'ARROWS'
ob_cube_032.lineart.crease_threshold = 0.0
ob_cube_031.location = (4.0, 12.0, 2.058)
ob_cube_031.scale = (2.0, 2.0, 2.0)
ob_cube_031.lock_rotations_4d = False
ob_cube_031.empty_display_type = 'ARROWS'
ob_cube_031.lineart.crease_threshold = 0.0
ob_cube_030.location = (4.0, 8.0, 2.058)
ob_cube_030.scale = (2.0, 2.0, 2.0)
ob_cube_030.lock_rotations_4d = False
ob_cube_030.empty_display_type = 'ARROWS'
ob_cube_030.lineart.crease_threshold = 0.0
ob_cube_029.location = (4.0, 4.0, 2.058)
ob_cube_029.scale = (2.0, 2.0, 2.0)
ob_cube_029.lock_rotations_4d = False
ob_cube_029.empty_display_type = 'ARROWS'
ob_cube_029.lineart.crease_threshold = 0.0
ob_cube_028.location = (4.0, -5.96e-07, 2.058)
ob_cube_028.scale = (2.0, 2.0, 2.0)
ob_cube_028.lock_rotations_4d = False
ob_cube_028.empty_display_type = 'ARROWS'
ob_cube_028.lineart.crease_threshold = 0.0
ob_cube_027.location = (16.0, 16.0, 2.058)
ob_cube_027.scale = (2.0, 2.0, 2.0)
ob_cube_027.lock_rotations_4d = False
ob_cube_027.empty_display_type = 'ARROWS'
ob_cube_027.lineart.crease_threshold = 0.0
ob_cube_026.location = (16.0, 20.0, 2.058)
ob_cube_026.scale = (2.0, 2.0, 2.0)
ob_cube_026.lock_rotations_4d = False
ob_cube_026.empty_display_type = 'ARROWS'
ob_cube_026.lineart.crease_threshold = 0.0
ob_cube_025.location = (12.0, 20.0, 2.058)
ob_cube_025.scale = (2.0, 2.0, 2.0)
ob_cube_025.lock_rotations_4d = False
ob_cube_025.empty_display_type = 'ARROWS'
ob_cube_025.lineart.crease_threshold = 0.0
ob_cube_024.location = (8.0, 20.0, 2.058)
ob_cube_024.scale = (2.0, 2.0, 2.0)
ob_cube_024.lock_rotations_4d = False
ob_cube_024.empty_display_type = 'ARROWS'
ob_cube_024.lineart.crease_threshold = 0.0
ob_cube_023.location = (4.0, 20.0, 2.058)
ob_cube_023.scale = (2.0, 2.0, 2.0)
ob_cube_023.lock_rotations_4d = False
ob_cube_023.empty_display_type = 'ARROWS'
ob_cube_023.lineart.crease_threshold = 0.0
ob_cube_022.location = (16.0, 24.0, 2.058)
ob_cube_022.scale = (2.0, 2.0, 2.0)
ob_cube_022.lock_rotations_4d = False
ob_cube_022.empty_display_type = 'ARROWS'
ob_cube_022.lineart.crease_threshold = 0.0
ob_cube_021.location = (12.0, 24.0, 2.058)
ob_cube_021.scale = (2.0, 2.0, 2.0)
ob_cube_021.lock_rotations_4d = False
ob_cube_021.empty_display_type = 'ARROWS'
ob_cube_021.lineart.crease_threshold = 0.0
ob_cube_020.location = (8.0, 24.0, 2.058)
ob_cube_020.scale = (2.0, 2.0, 2.0)
ob_cube_020.lock_rotations_4d = False
ob_cube_020.empty_display_type = 'ARROWS'
ob_cube_020.lineart.crease_threshold = 0.0
ob_cube_019.location = (4.0, 24.0, 2.058)
ob_cube_019.scale = (2.0, 2.0, 2.0)
ob_cube_019.lock_rotations_4d = False
ob_cube_019.empty_display_type = 'ARROWS'
ob_cube_019.lineart.crease_threshold = 0.0
ob_cube_018.location = (4.0, 28.0, 2.058)
ob_cube_018.scale = (2.0, 2.0, 2.0)
ob_cube_018.lock_rotations_4d = False
ob_cube_018.empty_display_type = 'ARROWS'
ob_cube_018.lineart.crease_threshold = 0.0
ob_cube_017.location = (8.0, 28.0, 2.058)
ob_cube_017.scale = (2.0, 2.0, 2.0)
ob_cube_017.lock_rotations_4d = False
ob_cube_017.empty_display_type = 'ARROWS'
ob_cube_017.lineart.crease_threshold = 0.0
ob_cube_016.location = (12.0, 28.0, 2.058)
ob_cube_016.scale = (2.0, 2.0, 2.0)
ob_cube_016.lock_rotations_4d = False
ob_cube_016.empty_display_type = 'ARROWS'
ob_cube_016.lineart.crease_threshold = 0.0
ob_cube_015.location = (16.0, 28.0, 2.058)
ob_cube_015.scale = (2.0, 2.0, 2.0)
ob_cube_015.lock_rotations_4d = False
ob_cube_015.empty_display_type = 'ARROWS'
ob_cube_015.lineart.crease_threshold = 0.0
ob_cube_014.location = (16.0, 32.0, 2.058)
ob_cube_014.scale = (2.0, 2.0, 2.0)
ob_cube_014.lock_rotations_4d = False
ob_cube_014.empty_display_type = 'ARROWS'
ob_cube_014.lineart.crease_threshold = 0.0
ob_cube_013.location = (12.0, 32.0, 2.058)
ob_cube_013.scale = (2.0, 2.0, 2.0)
ob_cube_013.lock_rotations_4d = False
ob_cube_013.empty_display_type = 'ARROWS'
ob_cube_013.lineart.crease_threshold = 0.0
ob_cube_012.location = (8.0, 32.0, 2.058)
ob_cube_012.scale = (2.0, 2.0, 2.0)
ob_cube_012.lock_rotations_4d = False
ob_cube_012.empty_display_type = 'ARROWS'
ob_cube_012.lineart.crease_threshold = 0.0
ob_cube_011.location = (4.0, 32.0, 2.058)
ob_cube_011.scale = (2.0, 2.0, 2.0)
ob_cube_011.lock_rotations_4d = False
ob_cube_011.empty_display_type = 'ARROWS'
ob_cube_011.lineart.crease_threshold = 0.0
ob_cube_010.location = (1.192e-07, 32.0, 2.058)
ob_cube_010.scale = (2.0, 2.0, 2.0)
ob_cube_010.lock_rotations_4d = False
ob_cube_010.empty_display_type = 'ARROWS'
ob_cube_010.lineart.crease_threshold = 0.0
ob_cube_009.location = (1.192e-07, 28.0, 2.058)
ob_cube_009.scale = (2.0, 2.0, 2.0)
ob_cube_009.lock_rotations_4d = False
ob_cube_009.empty_display_type = 'ARROWS'
ob_cube_009.lineart.crease_threshold = 0.0
ob_cube_008.location = (1.192e-07, 24.0, 2.058)
ob_cube_008.scale = (2.0, 2.0, 2.0)
ob_cube_008.lock_rotations_4d = False
ob_cube_008.empty_display_type = 'ARROWS'
ob_cube_008.lineart.crease_threshold = 0.0
ob_cube_007.location = (1.192e-07, 20.0, 2.058)
ob_cube_007.scale = (2.0, 2.0, 2.0)
ob_cube_007.lock_rotations_4d = False
ob_cube_007.empty_display_type = 'ARROWS'
ob_cube_007.lineart.crease_threshold = 0.0
ob_cube_006.location = (1.192e-07, 16.0, 2.058)
ob_cube_006.scale = (2.0, 2.0, 2.0)
ob_cube_006.lock_rotations_4d = False
ob_cube_006.empty_display_type = 'ARROWS'
ob_cube_006.lineart.crease_threshold = 0.0
ob_cube_005.location = (1.192e-07, 12.0, 2.058)
ob_cube_005.scale = (2.0, 2.0, 2.0)
ob_cube_005.lock_rotations_4d = False
ob_cube_005.empty_display_type = 'ARROWS'
ob_cube_005.lineart.crease_threshold = 0.0
ob_cube_004.location = (1.192e-07, 8.0, 2.058)
ob_cube_004.scale = (2.0, 2.0, 2.0)
ob_cube_004.lock_rotations_4d = False
ob_cube_004.empty_display_type = 'ARROWS'
ob_cube_004.lineart.crease_threshold = 0.0
ob_cube_003.location = (1.192e-07, 4.0, 2.058)
ob_cube_003.scale = (2.0, 2.0, 2.0)
ob_cube_003.lock_rotations_4d = False
ob_cube_003.empty_display_type = 'ARROWS'
ob_cube_003.lineart.crease_threshold = 0.0
ob_cube_002.location = (1.192e-07, -5.96e-07, 2.058)
ob_cube_002.scale = (2.0, 2.0, 2.0)
ob_cube_002.lock_rotations_4d = False
ob_cube_002.empty_display_type = 'ARROWS'
ob_cube_002.lineart.crease_threshold = 0.0
ob_cube_001.location = (16.0, 12.0, 2.058)
ob_cube_001.scale = (2.0, 2.0, 2.0)
ob_cube_001.lock_rotations_4d = False
ob_cube_001.empty_display_type = 'ARROWS'
ob_cube_001.lineart.crease_threshold = 0.0
ob_cube.location = (0.0, 0.0, 0.0)
ob_cube.scale = (2.0, 2.0, 2.0)
ob_cube.lock_rotations_4d = False
ob_cube.empty_display_type = 'ARROWS'
ob_cube.lineart.crease_threshold = 0.0
ob_lamp.location = (4.076, 1.005, 5.904)
ob_lamp.rotation_euler = (0.6503, 0.05522, 1.866)
ob_lamp.lock_rotations_4d = False
ob_lamp.empty_display_type = 'ARROWS'
ob_lamp.color = (0.0, 0.0, 0.0, 0.0)
ob_lamp.lineart.crease_threshold = 0.0
ob_camera.location = (7.481, -6.508, 5.344)
ob_camera.rotation_euler = (1.109, 0.0, 0.8149)
ob_camera.lock_rotations_4d = False
ob_camera.empty_display_type = 'ARROWS'
ob_camera.color = (0.0, 0.0, 0.0, 0.0)
ob_camera.display_type = 'WIRE'
ob_camera.lineart.crease_threshold = 0.0

# ---- collection membership
col_collection_1.objects.link(ob_cube_045)
col_collection_1.objects.link(ob_cube_044)
col_collection_1.objects.link(ob_cube_043)
col_collection_1.objects.link(ob_cube_042)
col_collection_1.objects.link(ob_cube_041)
col_collection_1.objects.link(ob_cube_040)
col_collection_1.objects.link(ob_cube_039)
col_collection_1.objects.link(ob_cube_038)
col_collection_1.objects.link(ob_cube_037)
col_collection_1.objects.link(ob_cube_036)
col_collection_1.objects.link(ob_cube_035)
col_collection_1.objects.link(ob_cube_034)
col_collection_1.objects.link(ob_cube_033)
col_collection_1.objects.link(ob_cube_032)
col_collection_1.objects.link(ob_cube_031)
col_collection_1.objects.link(ob_cube_030)
col_collection_1.objects.link(ob_cube_029)
col_collection_1.objects.link(ob_cube_028)
col_collection_1.objects.link(ob_cube_027)
col_collection_1.objects.link(ob_cube_026)
col_collection_1.objects.link(ob_cube_025)
col_collection_1.objects.link(ob_cube_024)
col_collection_1.objects.link(ob_cube_023)
col_collection_1.objects.link(ob_cube_022)
col_collection_1.objects.link(ob_cube_021)
col_collection_1.objects.link(ob_cube_020)
col_collection_1.objects.link(ob_cube_019)
col_collection_1.objects.link(ob_cube_018)
col_collection_1.objects.link(ob_cube_017)
col_collection_1.objects.link(ob_cube_016)
col_collection_1.objects.link(ob_cube_015)
col_collection_1.objects.link(ob_cube_014)
col_collection_1.objects.link(ob_cube_013)
col_collection_1.objects.link(ob_cube_012)
col_collection_1.objects.link(ob_cube_011)
col_collection_1.objects.link(ob_cube_010)
col_collection_1.objects.link(ob_cube_009)
col_collection_1.objects.link(ob_cube_008)
col_collection_1.objects.link(ob_cube_007)
col_collection_1.objects.link(ob_cube_006)
col_collection_1.objects.link(ob_cube_005)
col_collection_1.objects.link(ob_cube_004)
col_collection_1.objects.link(ob_cube_003)
col_collection_1.objects.link(ob_cube_002)
col_collection_1.objects.link(ob_cube_001)
col_collection_1.objects.link(ob_cube)
col_collection_1.objects.link(ob_lamp)
col_collection_1.objects.link(ob_camera)

# ---- scene / render settings (as saved in the file)
scene.camera = ob_camera
scene.frame_start = 1; scene.frame_end = 250; scene.frame_set(1)
scene.render.engine = 'BLENDER_EEVEE_NEXT'
scene.render.resolution_percentage = 50
scene.render.dither_intensity = 0.0
scene.cycles.use_denoising = False
scene.cycles.samples = 128
scene.cycles.sampling_pattern = 'TABULATED_SOBOL'
scene.cycles.use_adaptive_sampling = False
scene.cycles.use_light_tree = False
scene.cycles.blur_glossy = 0.0
scene.cycles.sample_clamp_indirect = 0.0
scene.view_settings.view_transform = 'Standard'
bpy.context.view_layer.update()
